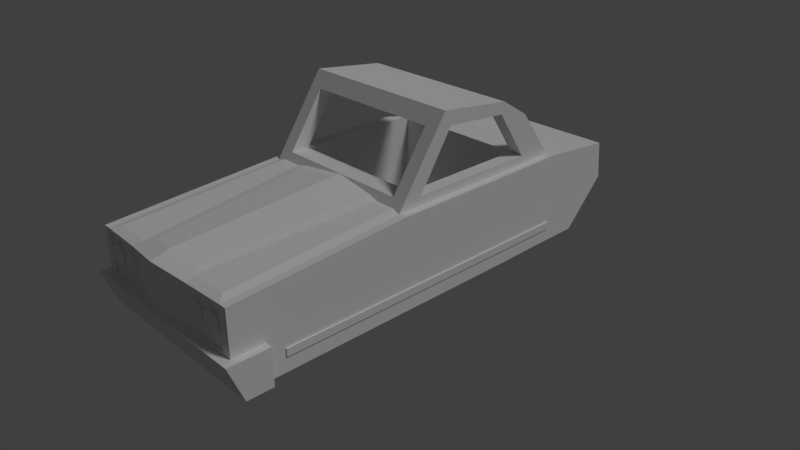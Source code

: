 # Source: impala.blend  (saved by Blender 2.78.0; exported with 4.5.12 LTS)
import bpy
from mathutils import Matrix  # noqa: F401  (used for matrix-valued properties, if any)

bpy.ops.wm.read_factory_settings(use_empty=True)
scene = bpy.context.scene
scene.name = 'Scene'

# ---- collections
col_collection_1 = bpy.data.collections.new('Collection 1'); scene.collection.children.link(col_collection_1)

# ---- materials (node trees are filled in below, after node groups)
mat_material = bpy.data.materials.new('Material')
mat_material.alpha_threshold = 0.0
mat_material.use_transparent_shadow = False
mat_material.roughness = 0.5
mat_material.line_color = (0.0, 0.0, 0.0, 1.0)
mat_red = bpy.data.materials.new('red')
mat_red.alpha_threshold = 0.0
mat_red.use_transparent_shadow = False
mat_red.diffuse_color = (0.8, 0.0007361, 0.0, 1.0)
mat_red.roughness = 0.5
mat_white = bpy.data.materials.new('white')
mat_white.alpha_threshold = 0.0
mat_white.use_transparent_shadow = False
mat_white.roughness = 0.5

# ---- material node trees

# ---- world
world_world = bpy.data.worlds.new('World'); scene.world = world_world
world_world.color = (0.05088, 0.05088, 0.05088)
world_world.use_sun_shadow = False
world_world.sun_shadow_jitter_overblur = 0.0
world_world.cycles.sampling_method = 'MANUAL'

# ---- cameras
cam_camera = bpy.data.cameras.new('Camera')
cam_camera.clip_end = 100.0
cam_camera.lens = 35.0
cam_camera.sensor_width = 32.0
cam_camera.sensor_height = 18.0
cam_camera.ortho_scale = 7.314
cam_camera.dof.focus_distance = 0.0
cam_camera.dof.aperture_fstop = 128.0

# ---- lights
light_lamp = bpy.data.lights.new('Lamp', 'SUN')
light_lamp.transmission_factor = 0.0
light_lamp.cutoff_distance = 30.0
light_lamp.angle = 0.1993
light_lamp.energy = 1.0
light_lamp.shadow_buffer_clip_start = 1.001
light_lamp.shadow_soft_size = 0.1
light_lamp.shadow_cascade_max_distance = 1000.0

# ---- meshes
me_model_0_002 = bpy.data.meshes.new('Model_0.002')
me_model_0_002.from_pydata([(1.117, -3.199, 0.6644), (1.117, -3.169, 0.9397), (1.117, -3.126, 0.6566), (1.117, -3.096, 0.9319), (0.5778, -3.199, 0.6644), (0.5778, -3.169, 0.9397), (0.5778, -3.126, 0.6566), (0.5778, -3.096, 0.9319), (-0.5778, -3.199, 0.6644), (-0.5778, -3.169, 0.9397), (-0.5778, -3.126, 0.6566), (-0.5778, -3.096, 0.9319), (-1.117, -3.199, 0.6644), (-1.117, -3.169, 0.9397), (-1.117, -3.126, 0.6566), (-1.117, -3.096, 0.9319)], [], [(0, 2, 3, 1), (2, 6, 7, 3), (6, 4, 5, 7), (4, 0, 1, 5), (2, 0, 4, 6), (7, 5, 1, 3), (8, 10, 11, 9), (10, 14, 15, 11), (14, 12, 13, 15), (12, 8, 9, 13), (10, 8, 12, 14), (15, 13, 9, 11)])
me_model_0_002.polygons.foreach_set('material_index', [1, 1, 1, 1, 1, 1, 1, 1, 1, 1, 1, 1])
_uv = me_model_0_002.uv_layers.new(name='UVMap')
_uv.uv.foreach_set('vector', [0.0, 0.0, 0.0, 0.0, 0.0, 0.0, 0.0, 0.0, 0.0, 0.0, 0.0, 0.0, 0.0, 0.0, 0.0, 0.0, 0.0, 0.0, 0.0, 0.0, 0.0, 0.0, 0.0, 0.0, 0.0, 0.0, 0.0, 0.0, 0.0, 0.0, 0.0, 0.0, 0.0, 0.0, 0.0, 0.0, 0.0, 0.0, 0.0, 0.0, 0.0, 0.0, 0.0, 0.0, 0.0, 0.0, 0.0, 0.0, 0.0, 0.0, 0.0, 0.0, 0.0, 0.0, 0.0, 0.0, 0.0, 0.0, 0.0, 0.0, 0.0, 0.0, 0.0, 0.0, 0.0, 0.0, 0.0, 0.0, 0.0, 0.0, 0.0, 0.0, 0.0, 0.0, 0.0, 0.0, 0.0, 0.0, 0.0, 0.0, 0.0, 0.0, 0.0, 0.0, 0.0, 0.0, 0.0, 0.0, 0.0, 0.0, 0.0, 0.0, 0.0, 0.0, 0.0, 0.0])
_uv.active_render = True
_uv = me_model_0_002.uv_layers.new(name='UVMap.001')
_uv.uv.foreach_set('vector', [0.0, 0.0, 0.0, 0.0, 0.0, 0.0, 0.0, 0.0, 0.0, 0.0, 0.0, 0.0, 0.0, 0.0, 0.0, 0.0, 0.0, 0.0, 0.0, 0.0, 0.0, 0.0, 0.0, 0.0, 0.0, 0.0, 0.0, 0.0, 0.0, 0.0, 0.0, 0.0, 0.0, 0.0, 0.0, 0.0, 0.0, 0.0, 0.0, 0.0, 0.0, 0.0, 0.0, 0.0, 0.0, 0.0, 0.0, 0.0, 0.0, 0.0, 0.0, 0.0, 0.0, 0.0, 0.0, 0.0, 0.0, 0.0, 0.0, 0.0, 0.0, 0.0, 0.0, 0.0, 0.0, 0.0, 0.0, 0.0, 0.0, 0.0, 0.0, 0.0, 0.0, 0.0, 0.0, 0.0, 0.0, 0.0, 0.0, 0.0, 0.0, 0.0, 0.0, 0.0, 0.0, 0.0, 0.0, 0.0, 0.0, 0.0, 0.0, 0.0, 0.0, 0.0, 0.0, 0.0])
me_model_0_002.materials.append(mat_material)
me_model_0_002.materials.append(mat_red)
me_model_0_002.use_remesh_preserve_volume = False
me_model_0_002.use_remesh_preserve_attributes = False
me_model_0_002.use_mirror_vertex_groups = False
me_model_0_002.update()
me_model_0_002.normals_split_custom_set([tuple(v) for v in zip(*[iter([1.0, 7.342e-07, 0.0, 1.0, 7.342e-07, 0.0, 1.0, 7.342e-07, 0.0, 1.0, 7.342e-07, 0.0, 4.404e-07, 0.9943, -0.1064, 4.404e-07, 0.9943, -0.1064, 4.404e-07, 0.9943, -0.1064, 4.404e-07, 0.9943, -0.1064, -1.0, 2.524e-07, 0.0, -1.0, 2.524e-07, 0.0, -1.0, 2.524e-07, 0.0, -1.0, 2.524e-07, 0.0, -4.403e-07, -0.9943, 0.1064, -4.403e-07, -0.9943, 0.1064, -4.403e-07, -0.9943, 0.1064, -4.403e-07, -0.9943, 0.1064, -9.429e-08, -0.1064, -0.9943, -9.429e-08, -0.1064, -0.9943, -9.429e-08, -0.1064, -0.9943, -9.429e-08, -0.1064, -0.9943, 0.0, 0.1064, 0.9943, 0.0, 0.1064, 0.9943, 0.0, 0.1064, 0.9943, 0.0, 0.1064, 0.9943, 1.0, 1.606e-07, 0.0, 1.0, 1.606e-07, 0.0, 1.0, 1.606e-07, 0.0, 1.0, 1.606e-07, 0.0, 2.372e-07, 0.9943, -0.1064, 2.372e-07, 0.9943, -0.1064, 2.372e-07, 0.9943, -0.1064, 2.372e-07, 0.9943, -0.1064, -1.0, 4.589e-08, 0.0, -1.0, 4.589e-08, 0.0, -1.0, 4.589e-08, 0.0, -1.0, 4.589e-08, 0.0, -4.403e-07, -0.9943, 0.1064, -4.403e-07, -0.9943, 0.1064, -4.403e-07, -0.9943, 0.1064, -4.403e-07, -0.9943, 0.1064, 0.0, -0.1064, -0.9943, 0.0, -0.1064, -0.9943, 0.0, -0.1064, -0.9943, 0.0, -0.1064, -0.9943, 0.0, 0.1064, 0.9943, 0.0, 0.1064, 0.9943, 0.0, 0.1064, 0.9943, 0.0, 0.1064, 0.9943])] * 3)])
me_model_0_001 = bpy.data.meshes.new('Model_0.001')
me_model_0_001.from_pydata([(-0.9325, 2.832, 0.8293), (-0.9325, 2.891, 0.8293), (-1.054, 2.832, 0.7593), (-1.054, 2.891, 0.7593), (-1.054, 2.832, 0.6192), (-1.054, 2.891, 0.6192), (-0.9325, 2.832, 0.5492), (-0.9325, 2.891, 0.5492), (-0.8113, 2.832, 0.6192), (-0.8113, 2.891, 0.6192), (-0.8113, 2.832, 0.7593), (-0.8113, 2.891, 0.7593), (-0.6546, 2.832, 0.8293), (-0.6546, 2.891, 0.8293), (-0.7759, 2.832, 0.7593), (-0.7759, 2.891, 0.7593), (-0.7759, 2.832, 0.6192), (-0.7759, 2.891, 0.6192), (-0.6546, 2.832, 0.5492), (-0.6546, 2.891, 0.5492), (-0.5334, 2.832, 0.6192), (-0.5334, 2.891, 0.6192), (-0.5334, 2.832, 0.7593), (-0.5334, 2.891, 0.7593), (0.6546, 2.832, 0.8293), (0.6546, 2.891, 0.8293), (0.5334, 2.832, 0.7593), (0.5334, 2.891, 0.7593), (0.5334, 2.832, 0.6192), (0.5334, 2.891, 0.6192), (0.6546, 2.832, 0.5492), (0.6546, 2.891, 0.5492), (0.7759, 2.832, 0.6192), (0.7759, 2.891, 0.6192), (0.7759, 2.832, 0.7593), (0.7759, 2.891, 0.7593), (0.9325, 2.832, 0.8293), (0.9325, 2.891, 0.8293), (0.8113, 2.832, 0.7593), (0.8113, 2.891, 0.7593), (0.8113, 2.832, 0.6192), (0.8113, 2.891, 0.6192), (0.9325, 2.832, 0.5492), (0.9325, 2.891, 0.5492), (1.054, 2.832, 0.6192), (1.054, 2.891, 0.6192), (1.054, 2.832, 0.7593), (1.054, 2.891, 0.7593)], [], [(0, 1, 3, 2), (2, 3, 5, 4), (4, 5, 7, 6), (6, 7, 9, 8), (3, 1, 11, 9, 7, 5), (8, 9, 11, 10), (10, 11, 1, 0), (0, 2, 4, 6, 8, 10), (12, 13, 15, 14), (14, 15, 17, 16), (16, 17, 19, 18), (18, 19, 21, 20), (15, 13, 23, 21, 19, 17), (20, 21, 23, 22), (22, 23, 13, 12), (12, 14, 16, 18, 20, 22), (24, 25, 27, 26), (26, 27, 29, 28), (28, 29, 31, 30), (30, 31, 33, 32), (27, 25, 35, 33, 31, 29), (32, 33, 35, 34), (34, 35, 25, 24), (24, 26, 28, 30, 32, 34), (36, 37, 39, 38), (38, 39, 41, 40), (40, 41, 43, 42), (42, 43, 45, 44), (39, 37, 47, 45, 43, 41), (44, 45, 47, 46), (46, 47, 37, 36), (36, 38, 40, 42, 44, 46)])
me_model_0_001.polygons.foreach_set('material_index', [1, 1, 1, 1, 1, 1, 1, 1, 1, 1, 1, 1, 1, 1, 1, 1, 1, 1, 1, 1, 1, 1, 1, 1, 1, 1, 1, 1, 1, 1, 1, 1])
_uv = me_model_0_001.uv_layers.new(name='UVMap')
_uv.uv.foreach_set('vector', [0.0, 0.0, 0.0, 0.0, 0.0, 0.0, 0.0, 0.0, 0.0, 0.0, 0.0, 0.0, 0.0, 0.0, 0.0, 0.0, 0.0, 0.0, 0.0, 0.0, 0.0, 0.0, 0.0, 0.0, 0.0, 0.0, 0.0, 0.0, 0.0, 0.0, 0.0, 0.0, 0.0, 0.0, 0.0, 0.0, 0.0, 0.0, 0.0, 0.0, 0.0, 0.0, 0.0, 0.0, 0.0, 0.0, 0.0, 0.0, 0.0, 0.0, 0.0, 0.0, 0.0, 0.0, 0.0, 0.0, 0.0, 0.0, 0.0, 0.0, 0.0, 0.0, 0.0, 0.0, 0.0, 0.0, 0.0, 0.0, 0.0, 0.0, 0.0, 0.0, 0.0, 0.0, 0.0, 0.0, 0.0, 0.0, 0.0, 0.0, 0.0, 0.0, 0.0, 0.0, 0.0, 0.0, 0.0, 0.0, 0.0, 0.0, 0.0, 0.0, 0.0, 0.0, 0.0, 0.0, 0.0, 0.0, 0.0, 0.0, 0.0, 0.0, 0.0, 0.0, 0.0, 0.0, 0.0, 0.0, 0.0, 0.0, 0.0, 0.0, 0.0, 0.0, 0.0, 0.0, 0.0, 0.0, 0.0, 0.0, 0.0, 0.0, 0.0, 0.0, 0.0, 0.0, 0.0, 0.0, 0.0, 0.0, 0.0, 0.0, 0.0, 0.0, 0.0, 0.0, 0.0, 0.0, 0.0, 0.0, 0.0, 0.0, 0.0, 0.0, 0.0, 0.0, 0.0, 0.0, 0.0, 0.0, 0.0, 0.0, 0.0, 0.0, 0.0, 0.0, 0.0, 0.0, 0.0, 0.0, 0.0, 0.0, 0.0, 0.0, 0.0, 0.0, 0.0, 0.0, 0.0, 0.0, 0.0, 0.0, 0.0, 0.0, 0.0, 0.0, 0.0, 0.0, 0.0, 0.0, 0.0, 0.0, 0.0, 0.0, 0.0, 0.0, 0.0, 0.0, 0.0, 0.0, 0.0, 0.0, 0.0, 0.0, 0.0, 0.0, 0.0, 0.0, 0.0, 0.0, 0.0, 0.0, 0.0, 0.0, 0.0, 0.0, 0.0, 0.0, 0.0, 0.0, 0.0, 0.0, 0.0, 0.0, 0.0, 0.0, 0.0, 0.0, 0.0, 0.0, 0.0, 0.0, 0.0, 0.0, 0.0, 0.0, 0.0, 0.0, 0.0, 0.0, 0.0, 0.0, 0.0, 0.0, 0.0, 0.0, 0.0, 0.0, 0.0, 0.0, 0.0, 0.0, 0.0, 0.0, 0.0, 0.0, 0.0, 0.0, 0.0, 0.0, 0.0, 0.0, 0.0, 0.0, 0.0, 0.0, 0.0, 0.0, 0.0, 0.0, 0.0, 0.0, 0.0, 0.0, 0.0, 0.0, 0.0, 0.0, 0.0, 0.0, 0.0, 0.0, 0.0, 0.0, 0.0, 0.0, 0.0, 0.0, 0.0, 0.0, 0.0, 0.0, 0.0, 0.0, 0.0, 0.0, 0.0, 0.0])
_uv.active_render = True
_uv = me_model_0_001.uv_layers.new(name='UVMap.001')
_uv.uv.foreach_set('vector', [0.0, 0.0, 0.0, 0.0, 0.0, 0.0, 0.0, 0.0, 0.0, 0.0, 0.0, 0.0, 0.0, 0.0, 0.0, 0.0, 0.0, 0.0, 0.0, 0.0, 0.0, 0.0, 0.0, 0.0, 0.0, 0.0, 0.0, 0.0, 0.0, 0.0, 0.0, 0.0, 0.0, 0.0, 0.0, 0.0, 0.0, 0.0, 0.0, 0.0, 0.0, 0.0, 0.0, 0.0, 0.0, 0.0, 0.0, 0.0, 0.0, 0.0, 0.0, 0.0, 0.0, 0.0, 0.0, 0.0, 0.0, 0.0, 0.0, 0.0, 0.0, 0.0, 0.0, 0.0, 0.0, 0.0, 0.0, 0.0, 0.0, 0.0, 0.0, 0.0, 0.0, 0.0, 0.0, 0.0, 0.0, 0.0, 0.0, 0.0, 0.0, 0.0, 0.0, 0.0, 0.0, 0.0, 0.0, 0.0, 0.0, 0.0, 0.0, 0.0, 0.0, 0.0, 0.0, 0.0, 0.0, 0.0, 0.0, 0.0, 0.0, 0.0, 0.0, 0.0, 0.0, 0.0, 0.0, 0.0, 0.0, 0.0, 0.0, 0.0, 0.0, 0.0, 0.0, 0.0, 0.0, 0.0, 0.0, 0.0, 0.0, 0.0, 0.0, 0.0, 0.0, 0.0, 0.0, 0.0, 0.0, 0.0, 0.0, 0.0, 0.0, 0.0, 0.0, 0.0, 0.0, 0.0, 0.0, 0.0, 0.0, 0.0, 0.0, 0.0, 0.0, 0.0, 0.0, 0.0, 0.0, 0.0, 0.0, 0.0, 0.0, 0.0, 0.0, 0.0, 0.0, 0.0, 0.0, 0.0, 0.0, 0.0, 0.0, 0.0, 0.0, 0.0, 0.0, 0.0, 0.0, 0.0, 0.0, 0.0, 0.0, 0.0, 0.0, 0.0, 0.0, 0.0, 0.0, 0.0, 0.0, 0.0, 0.0, 0.0, 0.0, 0.0, 0.0, 0.0, 0.0, 0.0, 0.0, 0.0, 0.0, 0.0, 0.0, 0.0, 0.0, 0.0, 0.0, 0.0, 0.0, 0.0, 0.0, 0.0, 0.0, 0.0, 0.0, 0.0, 0.0, 0.0, 0.0, 0.0, 0.0, 0.0, 0.0, 0.0, 0.0, 0.0, 0.0, 0.0, 0.0, 0.0, 0.0, 0.0, 0.0, 0.0, 0.0, 0.0, 0.0, 0.0, 0.0, 0.0, 0.0, 0.0, 0.0, 0.0, 0.0, 0.0, 0.0, 0.0, 0.0, 0.0, 0.0, 0.0, 0.0, 0.0, 0.0, 0.0, 0.0, 0.0, 0.0, 0.0, 0.0, 0.0, 0.0, 0.0, 0.0, 0.0, 0.0, 0.0, 0.0, 0.0, 0.0, 0.0, 0.0, 0.0, 0.0, 0.0, 0.0, 0.0, 0.0, 0.0, 0.0, 0.0, 0.0, 0.0, 0.0, 0.0, 0.0, 0.0, 0.0, 0.0, 0.0, 0.0, 0.0, 0.0, 0.0, 0.0])
me_model_0_001.materials.append(mat_material)
me_model_0_001.materials.append(mat_white)
me_model_0_001.use_remesh_preserve_volume = False
me_model_0_001.use_remesh_preserve_attributes = False
me_model_0_001.use_mirror_vertex_groups = False
me_model_0_001.update()
me_model_0_001.normals_split_custom_set([tuple(v) for v in zip(*[iter([-0.5, 0.0, 0.866, -0.5, 0.0, 0.866, -0.5, 0.0, 0.866, -0.5, 0.0, 0.866, -1.0, 0.0, 0.0, -1.0, 0.0, 0.0, -1.0, 0.0, 0.0, -1.0, 0.0, 0.0, -0.5, 0.0, -0.866, -0.5, 0.0, -0.866, -0.5, 0.0, -0.866, -0.5, 0.0, -0.866, 0.5, 0.0, -0.866, 0.5, 0.0, -0.866, 0.5, 0.0, -0.866, 0.5, 0.0, -0.866, 0.0, 1.0, 0.0, 0.0, 1.0, 0.0, 0.0, 1.0, 0.0, 0.0, 1.0, 0.0, 0.0, 1.0, 0.0, 0.0, 1.0, 0.0, 1.0, 0.0, 0.0, 1.0, 0.0, 0.0, 1.0, 0.0, 0.0, 1.0, 0.0, 0.0, 0.5, 0.0, 0.866, 0.5, 0.0, 0.866, 0.5, 0.0, 0.866, 0.5, 0.0, 0.866, 0.0, -1.0, 0.0, 0.0, -1.0, 0.0, 0.0, -1.0, 0.0, 0.0, -1.0, 0.0, 0.0, -1.0, 0.0, 0.0, -1.0, 0.0, -0.5, 0.0, 0.866, -0.5, 0.0, 0.866, -0.5, 0.0, 0.866, -0.5, 0.0, 0.866, -1.0, 1.819e-06, -2.128e-07, -1.0, 1.819e-06, -2.128e-07, -1.0, 1.819e-06, -2.128e-07, -1.0, 1.819e-06, -2.128e-07, -0.5, 0.0, -0.866, -0.5, 0.0, -0.866, -0.5, 0.0, -0.866, -0.5, 0.0, -0.866, 0.5, 0.0, -0.866, 0.5, 0.0, -0.866, 0.5, 0.0, -0.866, 0.5, 0.0, -0.866, 4.915e-07, 1.0, -1.17e-06, 4.915e-07, 1.0, -1.17e-06, 4.915e-07, 1.0, -1.17e-06, 4.915e-07, 1.0, -1.17e-06, 4.915e-07, 1.0, -1.17e-06, 4.915e-07, 1.0, -1.17e-06, 1.0, 0.0, 0.0, 1.0, 0.0, 0.0, 1.0, 0.0, 0.0, 1.0, 0.0, 0.0, 0.5, 0.0, 0.866, 0.5, 0.0, 0.866, 0.5, 0.0, 0.866, 0.5, 0.0, 0.866, 0.0, -1.0, 0.0, 0.0, -1.0, 0.0, 0.0, -1.0, 0.0, 0.0, -1.0, 0.0, 0.0, -1.0, 0.0, 0.0, -1.0, 0.0, -0.5, 0.0, 0.866, -0.5, 0.0, 0.866, -0.5, 0.0, 0.866, -0.5, 0.0, 0.866, -1.0, 0.0, 0.0, -1.0, 0.0, 0.0, -1.0, 0.0, 0.0, -1.0, 0.0, 0.0, -0.5, 0.0, -0.866, -0.5, 0.0, -0.866, -0.5, 0.0, -0.866, -0.5, 0.0, -0.866, 0.5, -6.434e-07, -0.866, 0.5, -6.434e-07, -0.866, 0.5, -6.434e-07, -0.866, 0.5, -6.434e-07, -0.866, 0.0, 1.0, 0.0, 0.0, 1.0, 0.0, 0.0, 1.0, 0.0, 0.0, 1.0, 0.0, 0.0, 1.0, 0.0, 0.0, 1.0, 0.0, 1.0, 0.0, 0.0, 1.0, 0.0, 0.0, 1.0, 0.0, 0.0, 1.0, 0.0, 0.0, 0.5, 0.0, 0.866, 0.5, 0.0, 0.866, 0.5, 0.0, 0.866, 0.5, 0.0, 0.866, 0.0, -1.0, 0.0, 0.0, -1.0, 0.0, 0.0, -1.0, 0.0, 0.0, -1.0, 0.0, 0.0, -1.0, 0.0, 0.0, -1.0, 0.0, -0.5, 0.0, 0.866, -0.5, 0.0, 0.866, -0.5, 0.0, 0.866, -0.5, 0.0, 0.866, -1.0, 0.0, 0.0, -1.0, 0.0, 0.0, -1.0, 0.0, 0.0, -1.0, 0.0, 0.0, -0.5, 0.0, -0.866, -0.5, 0.0, -0.866, -0.5, 0.0, -0.866, -0.5, 0.0, -0.866, 0.5, -3.916e-07, -0.866, 0.5, -3.916e-07, -0.866, 0.5, -3.916e-07, -0.866, 0.5, -3.916e-07, -0.866, 9.83e-07, 1.0, -5.85e-07, 9.83e-07, 1.0, -5.85e-07, 9.83e-07, 1.0, -5.85e-07, 9.83e-07, 1.0, -5.85e-07, 9.83e-07, 1.0, -5.85e-07, 9.83e-07, 1.0, -5.85e-07, 1.0, 0.0, 0.0, 1.0, 0.0, 0.0, 1.0, 0.0, 0.0, 1.0, 0.0, 0.0, 0.5, 0.0, 0.866, 0.5, 0.0, 0.866, 0.5, 0.0, 0.866, 0.5, 0.0, 0.866, -9.83e-07, -1.0, 0.0, -9.83e-07, -1.0, 0.0, -9.83e-07, -1.0, 0.0, -9.83e-07, -1.0, 0.0, -9.83e-07, -1.0, 0.0, -9.83e-07, -1.0, 0.0])] * 3)])
me_model_0 = bpy.data.meshes.new('Model_0')
me_model_0.from_pydata([(1.235, 2.218, 0.09385), (1.235, 2.218, 0.1933), (1.235, -2.088, 0.09385), (1.235, -2.088, 0.1933), (1.163, 2.218, 0.09385), (1.163, 2.218, 0.1933), (1.163, -2.088, 0.09385), (1.163, -2.088, 0.1933), (-1.163, 2.218, 0.09385), (-1.163, 2.218, 0.1933), (-1.163, -2.088, 0.09385), (-1.163, -2.088, 0.1933), (-1.235, 2.218, 0.09385), (-1.235, 2.218, 0.1933), (-1.235, -2.088, 0.09385), (-1.235, -2.088, 0.1933), (1.204, 2.8, -0.1254), (1.204, 2.993, 0.3631), (1.204, 2.45, -0.1254), (1.204, 2.45, 0.3631), (-1.204, 2.8, -0.1254), (-1.204, 2.993, 0.3631), (-1.204, 2.45, -0.1254), (-1.204, 2.45, 0.3631), (1.31, 2.45, -0.1254), (1.31, 2.8, -0.1254), (1.31, 2.993, 0.3631), (1.31, 2.45, 0.3631), (-1.31, 2.45, 0.3631), (-1.31, 2.45, -0.1254), (-1.31, 2.8, -0.1254), (-1.31, 2.993, 0.3631), (0.9349, 0.117, 0.1129), (0.9349, 0.1855, 1.244), (0.9349, -1.519, 0.1129), (0.9349, -1.588, 1.244), (-0.9349, 0.117, 0.1129), (-0.9349, 0.1855, 1.244), (-0.9349, -1.519, 0.1129), (-0.9349, -1.588, 1.244), (0.9349, -0.2753, 1.969), (0.9349, -1.149, 1.89), (-0.9349, -1.149, 1.89), (-0.9349, -0.2753, 1.969), (0.7863, -1.292, -0.06545), (0.7863, -2.949, -0.2274), (0.7863, -2.949, -0.02174), (0.5807, -1.292, -0.06545), (0.5807, -2.949, -0.2274), (0.5807, -2.949, -0.02174), (-1.117, -1.917, -0.09054), (-1.117, 0.5274, -0.1016), (1.117, 0.5274, -0.1016), (1.117, -1.917, -0.09054), (-1.117, -2.095, 1.133), (-1.117, 0.5274, 1.121), (1.117, 0.5274, 1.121), (1.117, -2.095, 1.133), (-1.117, 2.459, -0.1067), (1.117, 2.459, -0.1067), (-1.117, 2.876, 0.9561), (1.117, 2.876, 0.9561), (-1.117, -1.599, 1.787), (-1.117, -0.1801, 2.169), (1.117, -1.599, 1.787), (1.117, -0.1801, 2.169), (-1.117, -2.598, -0.09054), (1.117, -2.598, -0.09054), (-1.117, -3.134, 1.033), (1.117, -3.134, 1.033), (-1.117, -1.21, -0.1016), (1.117, -1.21, -0.1016), (-1.117, -1.21, 1.121), (1.117, -1.21, 1.121), (-1.117, -1.188, 2.043), (1.117, -1.188, 2.043), (-1.117, 2.876, 0.3446), (1.117, 2.876, 0.3446), (-1.117, -3.193, 0.521), (1.117, -3.193, 0.521), (-7.021e-07, -1.917, -0.09054), (1.718e-07, 0.5274, -0.1016), (-9.988e-07, -2.095, 1.133), (6.487e-07, 0.5274, 1.121), (1.671e-06, 2.566, -0.1067), (2.402e-06, 2.983, 1.018), (4.182e-07, -0.1801, 2.169), (-1.163e-06, -2.598, -0.09054), (-1.576e-06, -3.134, 1.033), (-3.872e-07, -1.188, 2.043), (-5.134e-07, -1.21, -0.1016), (-1.476e-06, -3.193, 0.521), (2.045e-06, 2.983, 0.3446), (0.5584, -1.917, -0.09054), (0.5584, 0.5274, -0.1016), (0.5584, -2.095, 1.133), (0.5584, 0.5274, 1.121), (0.5584, 2.48, -0.1067), (0.5585, 2.897, 0.9561), (0.5584, -0.1801, 2.169), (0.5584, -2.598, -0.09054), (0.5584, -3.134, 1.033), (0.5584, -1.21, -0.1016), (0.5584, -3.193, 0.521), (0.5584, 2.897, 0.3446), (0.5584, -1.188, 2.043), (-0.5584, -1.188, 2.043), (-0.5584, -1.917, -0.09054), (-0.5584, 0.5274, -0.1016), (-0.5584, -2.095, 1.133), (-0.5584, 0.5274, 1.121), (-0.5584, 2.48, -0.1067), (-0.5584, 2.897, 0.9561), (-0.5584, -0.1801, 2.169), (-0.5584, -2.598, -0.09054), (-0.5584, -3.134, 1.033), (-0.5584, -1.21, -0.1016), (-0.5584, -3.193, 0.521), (-0.5584, 2.897, 0.3446), (-1.215, -1.21, -0.1016), (-1.215, 0.5274, -0.1016), (-1.215, -1.917, 0.521), (-1.215, -2.095, 1.133), (-1.215, 0.5274, 0.5099), (-1.215, 0.5274, 1.121), (1.215, -1.21, -0.1016), (1.215, -1.917, -0.09054), (1.215, 0.5274, 0.5099), (1.215, 0.5274, 1.121), (1.215, -1.917, 0.521), (1.215, -2.095, 1.133), (-1.215, -1.21, 1.121), (1.215, -1.21, 1.121), (-1.215, 2.876, 0.3446), (-1.215, 2.876, 0.9561), (1.215, 2.876, 0.3446), (1.215, 2.876, 0.9561), (-1.215, 2.459, -0.1067), (1.215, 2.459, -0.1067), (1.215, 0.5274, -0.1016), (-1.215, -3.193, 0.521), (-1.215, -3.134, 1.033), (1.215, -3.193, 0.521), (1.215, -3.134, 1.033), (1.215, -2.598, -0.09054), (-1.215, -2.598, -0.09054), (-1.215, -1.917, -0.09054), (1.215, -1.21, 0.5099), (-1.215, -1.21, 0.5099), (0.7257, 0.566, 1.153), (1.005, 0.566, 1.153), (0.5026, 2.779, 0.9879), (1.005, 2.76, 0.9879), (-1.005, 2.76, 0.9879), (-1.005, 0.566, 1.153), (-0.7257, 0.566, 1.153), (-0.5026, 2.779, 0.9879), (2.315e-06, 2.856, 1.049), (-0.5805, 0.566, 1.184), (8.091e-07, 0.566, 1.245), (-0.4021, 2.672, 1.019), (2.194e-06, 2.749, 1.08), (0.5805, 0.566, 1.184), (0.4021, 2.672, 1.019), (0.5584, 0.3766, 1.121), (1.117, 0.3766, 1.121), (-0.5584, 0.3766, 1.121), (5.996e-07, 0.3766, 1.121), (6.364e-07, 0.4152, 1.153), (-1.117, 0.3766, 1.121), (0.7257, 0.4152, 1.153), (1.005, 0.4152, 1.153), (-0.7257, 0.4152, 1.153), (-1.005, 0.4152, 1.153), (-0.5805, 0.4152, 1.184), (7.6e-07, 0.4152, 1.245), (0.5805, 0.4152, 1.184), (1.215, 2.876, 0.3446), (1.117, 2.876, 0.3446), (-1.117, 2.876, 0.3446), (-1.117, 2.876, 0.9561), (1.117, 2.876, 0.9561), (0.5585, 2.897, 0.9561), (-1.215, 2.876, 0.3446), (-1.215, 2.876, 0.9561), (1.215, 2.876, 0.9561), (0.5584, 2.897, 0.3446), (-0.5584, 2.897, 0.9561), (2.402e-06, 2.983, 1.018), (-0.5584, 2.897, 0.3446), (2.045e-06, 2.983, 0.3446), (1.094, 2.878, 0.3919), (1.005, 2.878, 0.3919), (-1.005, 2.878, 0.3919), (-1.005, 2.878, 0.9101), (1.005, 2.878, 0.9101), (0.5026, 2.897, 0.9101), (-1.094, 2.878, 0.3919), (-1.094, 2.878, 0.9101), (1.094, 2.878, 0.9101), (0.5026, 2.897, 0.3919), (-0.5026, 2.897, 0.9101), (2.382e-06, 2.974, 0.9622), (-0.5026, 2.897, 0.3919), (2.06e-06, 2.974, 0.3919), (1.094, 2.854, 0.3919), (1.005, 2.854, 0.3919), (-1.005, 2.854, 0.3919), (-1.005, 2.854, 0.9101), (1.005, 2.854, 0.9101), (0.5026, 2.873, 0.9101), (-1.094, 2.854, 0.3919), (-1.094, 2.854, 0.9101), (1.094, 2.854, 0.9101), (0.5026, 2.873, 0.3919), (-0.5026, 2.873, 0.9101), (2.369e-06, 2.95, 0.9622), (-0.5026, 2.873, 0.3919), (2.047e-06, 2.95, 0.3919), (-0.9349, 0.4397, 1.251), (1.117, -0.2753, 1.969), (0.9349, 0.4397, 1.251), (0.5584, 0.4397, 1.251), (-0.5584, 0.4397, 1.251), (6.201e-07, 0.4397, 1.251), (-1.117, 0.1855, 1.244), (-1.117, -0.2753, 1.969), (-0.9349, -0.04941, 1.976), (0.9349, -0.04941, 1.976), (0.5584, -0.04941, 1.976), (4.607e-07, -0.04941, 1.976), (-0.5584, -0.04941, 1.976), (1.117, 0.1855, 1.244), (-1.117, -1.149, 1.89), (0.5807, -1.519, 0.1129), (0.7863, -1.519, 0.1129), (0.5807, -1.292, 0.1129), (1.117, -1.149, 1.89), (-1.117, -1.588, 1.244), (-1.117, -1.207, 1.244), (0.7863, -1.292, 0.1129), (1.117, -1.588, 1.244), (0.5807, -1.52, 0.1179), (0.7863, -1.52, 0.1179), (1.117, -1.193, 1.824), (1.117, -1.207, 1.244), (-1.117, -1.193, 1.824), (0.9349, -1.434, 1.89), (0.5584, -1.434, 1.89), (-6.813e-07, -1.434, 1.89), (-0.5584, -1.434, 1.89), (-0.9349, -1.434, 1.89), (0.9349, -2.011, 1.244), (0.9349, -1.599, 1.787), (-0.9349, -2.011, 1.244), (-0.5584, -2.011, 1.244), (-0.9349, -1.599, 1.787), (-9.782e-07, -2.011, 1.244), (0.5584, -2.011, 1.244)], [], [(0, 1, 3, 2), (2, 3, 7, 6), (6, 7, 5, 4), (4, 5, 1, 0), (2, 6, 4, 0), (7, 3, 1, 5), (8, 9, 11, 10), (10, 11, 15, 14), (14, 15, 13, 12), (12, 13, 9, 8), (10, 14, 12, 8), (15, 11, 9, 13), (19, 18, 24, 27), (18, 19, 23, 22), (20, 22, 29, 30), (20, 21, 17, 16), (18, 22, 20, 16), (23, 19, 17, 21), (25, 26, 27, 24), (29, 28, 31, 30), (16, 17, 26, 25), (23, 21, 31, 28), (22, 23, 28, 29), (17, 19, 27, 26), (18, 16, 25, 24), (21, 20, 30, 31), (32, 34, 35, 33), (34, 235, 243, 242, 234, 38, 39, 35), (38, 36, 37, 39), (36, 32, 33, 37), (34, 32, 36, 38, 234, 236, 240, 235), (37, 225, 239, 238, 39), (42, 43, 40, 41), (41, 237, 244, 241, 35), (37, 219, 227, 43), (35, 252, 253, 247, 41), (43, 226, 225, 37), (35, 241, 245, 232, 33), (33, 232, 220, 40), (39, 238, 246, 233, 42), (42, 233, 226, 43), (40, 220, 237, 41), (43, 227, 231, 230, 229, 228, 40), (33, 221, 222, 224, 223, 219, 37), (40, 228, 221, 33), (41, 247, 248, 249, 250, 251, 42), (39, 254, 255, 257, 258, 252, 35), (42, 251, 256, 254, 39), (44, 240, 235, 243, 46, 45), (45, 46, 49, 48), (48, 49, 242, 234, 236, 47), (47, 236, 240, 44), (45, 48, 47, 44), (49, 46, 243, 242), (102, 94, 52, 71), (110, 55, 63, 113, 231, 227, 219, 223), (69, 79, 142, 143), (108, 51, 58, 111), (76, 58, 137, 133), (93, 53, 67, 100), (104, 92, 190, 186), (61, 98, 151, 152), (51, 70, 119, 120), (71, 52, 139, 125), (105, 75, 65, 99), (72, 54, 62, 74, 246, 238, 239), (73, 56, 65, 75, 244, 237, 220, 232, 245), (95, 57, 64, 253, 252, 258), (103, 100, 67, 79), (78, 68, 141, 140), (109, 54, 68, 115), (60, 112, 187, 180), (57, 73, 245, 241, 244, 75, 64), (55, 72, 239, 225, 226, 233, 246, 74, 63), (70, 50, 146, 119), (61, 136, 185, 181), (93, 102, 71, 53), (57, 69, 143, 130), (53, 71, 125, 126), (68, 54, 122, 141), (55, 60, 134, 124), (101, 103, 79, 69), (73, 57, 130, 132), (50, 66, 145, 146), (97, 104, 77, 59), (61, 56, 128, 136), (79, 67, 144, 142), (111, 118, 92, 84), (115, 117, 91, 88), (107, 116, 90, 80), (95, 82, 88, 101), (117, 114, 87, 91), (109, 82, 257, 255), (106, 89, 86, 113), (56, 61, 152, 150), (118, 76, 179, 189), (107, 80, 87, 114), (94, 81, 84, 97), (96, 83, 224, 222), (116, 108, 81, 90), (56, 96, 222, 221, 228, 229, 99, 65), (52, 94, 97, 59), (57, 95, 101, 69), (84, 92, 104, 97), (88, 91, 103, 101), (80, 90, 102, 93), (91, 87, 100, 103), (82, 95, 258, 257), (89, 105, 99, 86), (112, 60, 153, 156), (76, 133, 183, 179), (80, 93, 100, 87), (90, 81, 94, 102), (70, 51, 108, 116), (50, 107, 114, 66), (98, 61, 181, 182), (149, 162, 176, 170), (74, 106, 113, 63), (54, 109, 255, 254, 256, 62), (78, 66, 114, 117), (62, 256, 251, 250, 106, 74), (50, 70, 116, 107), (68, 78, 117, 115), (58, 76, 118, 111), (82, 109, 115, 88), (81, 108, 111, 84), (83, 110, 223, 224), (148, 131, 124, 123), (147, 132, 130, 129), (127, 139, 138, 135), (123, 124, 134, 133), (121, 146, 145, 140), (129, 130, 143, 142), (127, 128, 132, 147), (121, 122, 131, 148), (146, 121, 148, 119), (139, 127, 147, 125), (126, 129, 142, 144), (122, 121, 140, 141), (120, 123, 133, 137), (128, 127, 135, 136), (125, 147, 129, 126), (119, 148, 123, 120), (72, 55, 124, 131), (54, 72, 131, 122), (59, 77, 135, 138), (58, 51, 120, 137), (56, 73, 132, 128), (66, 78, 140, 145), (52, 59, 138, 139), (67, 53, 126, 144), (149, 150, 152, 151), (162, 159, 175, 176), (151, 157, 161, 163), (154, 155, 156, 153), (85, 112, 156, 157), (60, 55, 154, 153), (158, 155, 172, 174), (98, 85, 157, 151), (56, 150, 171, 165), (83, 96, 164, 167), (158, 159, 161, 160), (159, 162, 163, 161), (149, 151, 163, 162), (154, 55, 169, 173), (157, 156, 160, 161), (156, 155, 158, 160), (167, 164, 170, 168), (172, 168, 175, 174), (169, 166, 172, 173), (166, 167, 168, 172), (164, 165, 171, 170), (168, 170, 176, 175), (55, 110, 166, 169), (159, 158, 174, 175), (155, 154, 173, 172), (150, 149, 170, 171), (110, 83, 167, 166), (96, 56, 165, 164), (184, 180, 194, 198), (186, 190, 204, 200), (179, 183, 197, 193), (188, 182, 196, 202), (185, 177, 191, 199), (182, 181, 195, 196), (133, 134, 184, 183), (85, 98, 182, 188), (134, 60, 180, 184), (136, 135, 177, 185), (77, 104, 186, 178), (135, 77, 178, 177), (112, 85, 188, 187), (92, 118, 189, 190), (191, 192, 206, 205), (192, 200, 214, 206), (194, 201, 215, 208), (195, 199, 213, 209), (198, 194, 208, 212), (200, 204, 218, 214), (181, 185, 199, 195), (180, 187, 201, 194), (178, 186, 200, 192), (177, 178, 192, 191), (189, 179, 193, 203), (187, 188, 202, 201), (190, 189, 203, 204), (183, 184, 198, 197), (214, 210, 209, 206), (206, 209, 213, 205), (208, 207, 211, 212), (217, 215, 216, 218), (218, 216, 210, 214), (207, 208, 215, 217), (203, 193, 207, 217), (201, 202, 216, 215), (204, 203, 217, 218), (197, 198, 212, 211), (196, 195, 209, 210), (199, 191, 205, 213), (202, 196, 210, 216), (193, 197, 211, 207), (250, 249, 89, 106), (249, 248, 105, 89), (230, 231, 113, 86), (229, 230, 86, 99), (248, 247, 253, 64, 75, 105), (243, 235, 240, 236, 234, 242)])
_uv = me_model_0.uv_layers.new(name='UVMap')
_uv.uv.foreach_set('vector', [0.8004, 0.7631, 0.8445, 0.7631, 0.8445, 0.8073, 0.8004, 0.8073, 0.8004, 0.7631, 0.8445, 0.7631, 0.8445, 0.8073, 0.8004, 0.8073, 0.8004, 0.7631, 0.8445, 0.7631, 0.8445, 0.8073, 0.8004, 0.8073, 0.8004, 0.7631, 0.8445, 0.7631, 0.8445, 0.8073, 0.8004, 0.8073, 0.8004, 0.7631, 0.8445, 0.7631, 0.8445, 0.8073, 0.8004, 0.8073, 0.8004, 0.7631, 0.8445, 0.7631, 0.8445, 0.8073, 0.8004, 0.8073, 0.8004, 0.7631, 0.8445, 0.7631, 0.8445, 0.8073, 0.8004, 0.8073, 0.8004, 0.7631, 0.8445, 0.7631, 0.8445, 0.8073, 0.8004, 0.8073, 0.8004, 0.7631, 0.8445, 0.7631, 0.8445, 0.8073, 0.8004, 0.8073, 0.8004, 0.7631, 0.8445, 0.7631, 0.8445, 0.8073, 0.8004, 0.8073, 0.8004, 0.7631, 0.8445, 0.7631, 0.8445, 0.8073, 0.8004, 0.8073, 0.8004, 0.7631, 0.8445, 0.7631, 0.8445, 0.8073, 0.8004, 0.8073, 0.7689, 0.7813, 0.8016, 0.7813, 0.8016, 0.814, 0.7689, 0.814, 0.7689, 0.7813, 0.8016, 0.7813, 0.8016, 0.814, 0.7689, 0.814, 0.7689, 0.7813, 0.8016, 0.7813, 0.8016, 0.814, 0.7689, 0.814, 0.7689, 0.7813, 0.8016, 0.7813, 0.8016, 0.814, 0.7689, 0.814, 0.7689, 0.7813, 0.8016, 0.7813, 0.8016, 0.814, 0.7689, 0.814, 0.7689, 0.7813, 0.8016, 0.7813, 0.8016, 0.814, 0.7689, 0.814, 0.7689, 0.7813, 0.8016, 0.7813, 0.8016, 0.814, 0.7689, 0.814, 0.7689, 0.7813, 0.8016, 0.7813, 0.8016, 0.814, 0.7689, 0.814, 0.7689, 0.7813, 0.8016, 0.7813, 0.8016, 0.814, 0.7689, 0.814, 0.7689, 0.7813, 0.8016, 0.7813, 0.8016, 0.814, 0.7689, 0.814, 0.7689, 0.7813, 0.8016, 0.7813, 0.8016, 0.814, 0.7689, 0.814, 0.7689, 0.7813, 0.8016, 0.7813, 0.8016, 0.814, 0.7689, 0.814, 0.7689, 0.7813, 0.8016, 0.7813, 0.8016, 0.814, 0.7689, 0.814, 0.7689, 0.7813, 0.8016, 0.7813, 0.8016, 0.814, 0.7689, 0.814, 0.7322, 0.2423, 0.7322, 0.2864, 0.7763, 0.2864, 0.7763, 0.2423, 0.7322, 0.2423, 0.7322, 0.2458, 0.7324, 0.2458, 0.7324, 0.2507, 0.7322, 0.2507, 0.7322, 0.2864, 0.7763, 0.2864, 0.7763, 0.2423, 0.7322, 0.2423, 0.7322, 0.2864, 0.7763, 0.2864, 0.7763, 0.2423, 0.7322, 0.2423, 0.7322, 0.2864, 0.7763, 0.2864, 0.7763, 0.2423, 0.7322, 0.2423, 0.7322, 0.2864, 0.7763, 0.2864, 0.7763, 0.2423, 0.7405, 0.2423, 0.7405, 0.2484, 0.7357, 0.2484, 0.7357, 0.2423, 0.7322, 0.2423, 0.7322, 0.2517, 0.7668, 0.2517, 0.7763, 0.2517, 0.7763, 0.2423, 0.7322, 0.2423, 0.7322, 0.2864, 0.7763, 0.2864, 0.7763, 0.2423, 0.7322, 0.2423, 0.7322, 0.2517, 0.7366, 0.2517, 0.7763, 0.2517, 0.7763, 0.2423, 0.7322, 0.2423, 0.7322, 0.2559, 0.7763, 0.2544, 0.7763, 0.2423, 0.7322, 0.2423, 0.7322, 0.2548, 0.7693, 0.2536, 0.7763, 0.2508, 0.7763, 0.2423, 0.7322, 0.2423, 0.7322, 0.2517, 0.7763, 0.2517, 0.7763, 0.2423, 0.7322, 0.2423, 0.7322, 0.2517, 0.7416, 0.2517, 0.7763, 0.2517, 0.7763, 0.2423, 0.7322, 0.2423, 0.7322, 0.2517, 0.7763, 0.2517, 0.7763, 0.2423, 0.7322, 0.2423, 0.7322, 0.2517, 0.7718, 0.2517, 0.7763, 0.2517, 0.7763, 0.2423, 0.7322, 0.2423, 0.7322, 0.2517, 0.7763, 0.2517, 0.7763, 0.2423, 0.7322, 0.2423, 0.7322, 0.2517, 0.7763, 0.2517, 0.7763, 0.2423, 0.7322, 0.2423, 0.7322, 0.2544, 0.741, 0.2544, 0.7542, 0.2544, 0.7674, 0.2544, 0.7763, 0.2544, 0.7763, 0.2423, 0.7322, 0.2423, 0.7322, 0.2559, 0.741, 0.2559, 0.7542, 0.2559, 0.7674, 0.2559, 0.7763, 0.2559, 0.7763, 0.2423, 0.7322, 0.2423, 0.7322, 0.2544, 0.7763, 0.2559, 0.7763, 0.2423, 0.7322, 0.2423, 0.7322, 0.2508, 0.741, 0.2508, 0.7542, 0.2508, 0.7674, 0.2508, 0.7763, 0.2508, 0.7763, 0.2423, 0.7322, 0.2423, 0.7322, 0.2548, 0.741, 0.2548, 0.7542, 0.2548, 0.7674, 0.2548, 0.7763, 0.2548, 0.7763, 0.2423, 0.7322, 0.2423, 0.7322, 0.2508, 0.7392, 0.2536, 0.7763, 0.2548, 0.7763, 0.2423, 0.7522, 0.2065, 0.7988, 0.2065, 0.8046, 0.2139, 0.8059, 0.2139, 0.8059, 0.2602, 0.7522, 0.2602, 0.7522, 0.2065, 0.8059, 0.2065, 0.8059, 0.2602, 0.7522, 0.2602, 0.7522, 0.2065, 0.8059, 0.2065, 0.8059, 0.2529, 0.8046, 0.2529, 0.7988, 0.2602, 0.7522, 0.2602, 0.7522, 0.2065, 0.7988, 0.2065, 0.7988, 0.2602, 0.7522, 0.2602, 0.7522, 0.2065, 0.8059, 0.2065, 0.8059, 0.2602, 0.7522, 0.2602, 0.7522, 0.2065, 0.8059, 0.2065, 0.8059, 0.2529, 0.7522, 0.2529, 0.25, 0.7767, 0.25, 0.7448, 0.2397, 0.7448, 0.2397, 0.7767, 0.2705, 0.7448, 0.2808, 0.7448, 0.2808, 0.7578, 0.2705, 0.7578, 0.2705, 0.7554, 0.2774, 0.7554, 0.2774, 0.7464, 0.2705, 0.7464, 0.2397, 0.8121, 0.2397, 0.8132, 0.2379, 0.8132, 0.2379, 0.8121, 0.2705, 0.7448, 0.2808, 0.7448, 0.2808, 0.7093, 0.2705, 0.7089, 0.2808, 0.7016, 0.2808, 0.7093, 0.2826, 0.7093, 0.2826, 0.7016, 0.25, 0.7897, 0.2397, 0.7897, 0.2397, 0.8022, 0.25, 0.8022, 0.25, 0.7012, 0.2602, 0.6996, 0.2602, 0.6996, 0.25, 0.7012, 0.2397, 0.7016, 0.25, 0.7012, 0.251, 0.7034, 0.2418, 0.7037, 0.2808, 0.7448, 0.2808, 0.7767, 0.2826, 0.7767, 0.2826, 0.7448, 0.2397, 0.7767, 0.2397, 0.7448, 0.2379, 0.7448, 0.2379, 0.7767, 0.25, 0.7763, 0.2397, 0.7763, 0.2397, 0.7578, 0.25, 0.7578, 0.2808, 0.7767, 0.2808, 0.793, 0.2808, 0.7839, 0.2808, 0.7763, 0.2808, 0.7764, 0.2808, 0.7837, 0.2808, 0.7767, 0.2397, 0.7767, 0.2397, 0.7448, 0.2397, 0.7578, 0.2397, 0.7763, 0.2397, 0.7764, 0.2397, 0.7756, 0.2397, 0.7595, 0.2397, 0.7511, 0.2397, 0.7767, 0.25, 0.793, 0.2397, 0.793, 0.2397, 0.7839, 0.2431, 0.7839, 0.2431, 0.7914, 0.25, 0.7914, 0.25, 0.8132, 0.25, 0.8022, 0.2397, 0.8022, 0.2397, 0.8132, 0.2808, 0.8132, 0.2808, 0.8121, 0.2826, 0.8121, 0.2826, 0.8132, 0.2705, 0.793, 0.2808, 0.793, 0.2808, 0.8121, 0.2705, 0.8121, 0.2808, 0.7016, 0.2705, 0.7012, 0.2705, 0.7012, 0.2808, 0.7016, 0.2397, 0.793, 0.2397, 0.7767, 0.2397, 0.7767, 0.2397, 0.7837, 0.2397, 0.7764, 0.2397, 0.7763, 0.2397, 0.7839, 0.2808, 0.7448, 0.2808, 0.7767, 0.2808, 0.7767, 0.2808, 0.7511, 0.2808, 0.7595, 0.2808, 0.7756, 0.2808, 0.7764, 0.2808, 0.7763, 0.2808, 0.7578, 0.2808, 0.7767, 0.2808, 0.7897, 0.2826, 0.7897, 0.2826, 0.7767, 0.2397, 0.7016, 0.2379, 0.7016, 0.2379, 0.7016, 0.2397, 0.7016, 0.25, 0.7897, 0.25, 0.7767, 0.2397, 0.7767, 0.2397, 0.7897, 0.2397, 0.793, 0.2397, 0.8121, 0.2379, 0.8121, 0.2379, 0.793, 0.2397, 0.7897, 0.2397, 0.7767, 0.2379, 0.7767, 0.2379, 0.7897, 0.2808, 0.8121, 0.2808, 0.793, 0.2826, 0.793, 0.2826, 0.8121, 0.2808, 0.7448, 0.2808, 0.7016, 0.2826, 0.7016, 0.2826, 0.7448, 0.25, 0.8121, 0.25, 0.8132, 0.2397, 0.8132, 0.2397, 0.8121, 0.2397, 0.7767, 0.2397, 0.793, 0.2379, 0.793, 0.2379, 0.7767, 0.2808, 0.7897, 0.2808, 0.8022, 0.2826, 0.8022, 0.2826, 0.7897, 0.25, 0.7089, 0.25, 0.7012, 0.2397, 0.7016, 0.2397, 0.7093, 0.2397, 0.7016, 0.2397, 0.7448, 0.2379, 0.7448, 0.2379, 0.7016, 0.2397, 0.8132, 0.2397, 0.8022, 0.2379, 0.8022, 0.2379, 0.8132, 0.2705, 0.7089, 0.2705, 0.7012, 0.2602, 0.6996, 0.2602, 0.7073, 0.2705, 0.8121, 0.2705, 0.8132, 0.2602, 0.8132, 0.2602, 0.8121, 0.2705, 0.7897, 0.2705, 0.7767, 0.2602, 0.7767, 0.2602, 0.7897, 0.25, 0.793, 0.2602, 0.793, 0.2602, 0.8121, 0.25, 0.8121, 0.2705, 0.8132, 0.2705, 0.8022, 0.2602, 0.8022, 0.2602, 0.8132, 0.2705, 0.793, 0.2602, 0.793, 0.2602, 0.7914, 0.2705, 0.7914, 0.2705, 0.7763, 0.2602, 0.7763, 0.2602, 0.7578, 0.2705, 0.7578, 0.2397, 0.7448, 0.2397, 0.7016, 0.2418, 0.7037, 0.2418, 0.7441, 0.2705, 0.7012, 0.2808, 0.7016, 0.2808, 0.7016, 0.2705, 0.7012, 0.2705, 0.7897, 0.2602, 0.7897, 0.2602, 0.8022, 0.2705, 0.8022, 0.25, 0.7448, 0.2602, 0.7448, 0.2602, 0.7073, 0.25, 0.7089, 0.25, 0.7448, 0.2602, 0.7448, 0.2602, 0.7464, 0.25, 0.7464, 0.2705, 0.7767, 0.2705, 0.7448, 0.2602, 0.7448, 0.2602, 0.7767, 0.2397, 0.7448, 0.25, 0.7448, 0.25, 0.7464, 0.2431, 0.7464, 0.2431, 0.7554, 0.25, 0.7554, 0.25, 0.7578, 0.2397, 0.7578, 0.2397, 0.7448, 0.25, 0.7448, 0.25, 0.7089, 0.2397, 0.7093, 0.2397, 0.793, 0.25, 0.793, 0.25, 0.8121, 0.2397, 0.8121, 0.2602, 0.7073, 0.2602, 0.6996, 0.25, 0.7012, 0.25, 0.7089, 0.2602, 0.8121, 0.2602, 0.8132, 0.25, 0.8132, 0.25, 0.8121, 0.2602, 0.7897, 0.2602, 0.7767, 0.25, 0.7767, 0.25, 0.7897, 0.2602, 0.8132, 0.2602, 0.8022, 0.25, 0.8022, 0.25, 0.8132, 0.2602, 0.793, 0.25, 0.793, 0.25, 0.7914, 0.2602, 0.7914, 0.2602, 0.7763, 0.25, 0.7763, 0.25, 0.7578, 0.2602, 0.7578, 0.2705, 0.7012, 0.2808, 0.7016, 0.2787, 0.7037, 0.2695, 0.7034, 0.2808, 0.7016, 0.2826, 0.7016, 0.2826, 0.7016, 0.2808, 0.7016, 0.2602, 0.7897, 0.25, 0.7897, 0.25, 0.8022, 0.2602, 0.8022, 0.2602, 0.7767, 0.2602, 0.7448, 0.25, 0.7448, 0.25, 0.7767, 0.2808, 0.7767, 0.2808, 0.7448, 0.2705, 0.7448, 0.2705, 0.7767, 0.2808, 0.7897, 0.2705, 0.7897, 0.2705, 0.8022, 0.2808, 0.8022, 0.25, 0.7012, 0.2397, 0.7016, 0.2397, 0.7016, 0.25, 0.7012, 0.2469, 0.7441, 0.2496, 0.7441, 0.2496, 0.7468, 0.2469, 0.7468, 0.2808, 0.7763, 0.2705, 0.7763, 0.2705, 0.7578, 0.2808, 0.7578, 0.2808, 0.793, 0.2705, 0.793, 0.2705, 0.7914, 0.2774, 0.7914, 0.2774, 0.7839, 0.2808, 0.7839, 0.2808, 0.8132, 0.2808, 0.8022, 0.2705, 0.8022, 0.2705, 0.8132, 0.2808, 0.7839, 0.2774, 0.7839, 0.2774, 0.7808, 0.2705, 0.7808, 0.2705, 0.7763, 0.2808, 0.7763, 0.2808, 0.7897, 0.2808, 0.7767, 0.2705, 0.7767, 0.2705, 0.7897, 0.2808, 0.8121, 0.2808, 0.8132, 0.2705, 0.8132, 0.2705, 0.8121, 0.2808, 0.7093, 0.2808, 0.7016, 0.2705, 0.7012, 0.2705, 0.7089, 0.2602, 0.793, 0.2705, 0.793, 0.2705, 0.8121, 0.2602, 0.8121, 0.2602, 0.7448, 0.2705, 0.7448, 0.2705, 0.7089, 0.2602, 0.7073, 0.2602, 0.7448, 0.2705, 0.7448, 0.2705, 0.7464, 0.2602, 0.7464, 0.2826, 0.7767, 0.2826, 0.7767, 0.2826, 0.7448, 0.2826, 0.7448, 0.2379, 0.7767, 0.2379, 0.7767, 0.2379, 0.793, 0.2379, 0.7897, 0.2379, 0.7448, 0.2379, 0.7448, 0.2379, 0.7093, 0.2379, 0.7016, 0.2826, 0.7448, 0.2826, 0.7448, 0.2826, 0.7016, 0.2826, 0.7016, 0.2826, 0.7897, 0.2826, 0.7897, 0.2826, 0.8022, 0.2826, 0.8132, 0.2379, 0.7897, 0.2379, 0.793, 0.2379, 0.8121, 0.2379, 0.8132, 0.2379, 0.7448, 0.2379, 0.7448, 0.2379, 0.7767, 0.2379, 0.7767, 0.2826, 0.7897, 0.2826, 0.793, 0.2826, 0.7767, 0.2826, 0.7767, 0.2826, 0.7897, 0.2826, 0.7897, 0.2826, 0.7767, 0.2826, 0.7767, 0.2379, 0.7448, 0.2379, 0.7448, 0.2379, 0.7767, 0.2379, 0.7767, 0.2379, 0.7897, 0.2379, 0.7897, 0.2379, 0.8132, 0.2379, 0.8022, 0.2826, 0.793, 0.2826, 0.7897, 0.2826, 0.8132, 0.2826, 0.8121, 0.2826, 0.7448, 0.2826, 0.7448, 0.2826, 0.7016, 0.2826, 0.7093, 0.2379, 0.7448, 0.2379, 0.7448, 0.2379, 0.7016, 0.2379, 0.7016, 0.2379, 0.7767, 0.2379, 0.7767, 0.2379, 0.7897, 0.2379, 0.7897, 0.2826, 0.7767, 0.2826, 0.7767, 0.2826, 0.7448, 0.2826, 0.7448, 0.2808, 0.7767, 0.2808, 0.7448, 0.2826, 0.7448, 0.2826, 0.7767, 0.2808, 0.793, 0.2808, 0.7767, 0.2826, 0.7767, 0.2826, 0.793, 0.2397, 0.7093, 0.2397, 0.7016, 0.2379, 0.7016, 0.2379, 0.7093, 0.2808, 0.7093, 0.2808, 0.7448, 0.2826, 0.7448, 0.2826, 0.7093, 0.2397, 0.7448, 0.2397, 0.7767, 0.2379, 0.7767, 0.2379, 0.7448, 0.2808, 0.8022, 0.2808, 0.8132, 0.2826, 0.8132, 0.2826, 0.8022, 0.2397, 0.7448, 0.2397, 0.7093, 0.2379, 0.7093, 0.2379, 0.7448, 0.2397, 0.8022, 0.2397, 0.7897, 0.2379, 0.7897, 0.2379, 0.8022, 0.2469, 0.7441, 0.2418, 0.7441, 0.2418, 0.7037, 0.251, 0.7034, 0.2496, 0.7441, 0.2602, 0.7441, 0.2602, 0.7468, 0.2496, 0.7468, 0.251, 0.7034, 0.2602, 0.702, 0.2602, 0.7039, 0.2529, 0.7053, 0.2787, 0.7441, 0.2736, 0.7441, 0.2695, 0.7034, 0.2787, 0.7037, 0.2602, 0.6996, 0.2705, 0.7012, 0.2695, 0.7034, 0.2602, 0.702, 0.2808, 0.7016, 0.2808, 0.7448, 0.2787, 0.7441, 0.2787, 0.7037, 0.2709, 0.7441, 0.2736, 0.7441, 0.2736, 0.7468, 0.2709, 0.7468, 0.25, 0.7012, 0.2602, 0.6996, 0.2602, 0.702, 0.251, 0.7034, 0.2397, 0.7448, 0.2418, 0.7441, 0.2418, 0.7468, 0.2397, 0.7475, 0.2602, 0.7448, 0.25, 0.7448, 0.25, 0.7475, 0.2602, 0.7475, 0.2709, 0.7441, 0.2602, 0.7441, 0.2602, 0.7039, 0.2676, 0.7053, 0.2602, 0.7441, 0.2496, 0.7441, 0.2529, 0.7053, 0.2602, 0.7039, 0.2469, 0.7441, 0.251, 0.7034, 0.2529, 0.7053, 0.2496, 0.7441, 0.2787, 0.7441, 0.2808, 0.7448, 0.2808, 0.7475, 0.2787, 0.7468, 0.2602, 0.702, 0.2695, 0.7034, 0.2676, 0.7053, 0.2602, 0.7039, 0.2695, 0.7034, 0.2736, 0.7441, 0.2709, 0.7441, 0.2676, 0.7053, 0.2602, 0.7475, 0.25, 0.7475, 0.2469, 0.7468, 0.2602, 0.7468, 0.2736, 0.7468, 0.2602, 0.7468, 0.2602, 0.7468, 0.2709, 0.7468, 0.2808, 0.7475, 0.2705, 0.7475, 0.2736, 0.7468, 0.2787, 0.7468, 0.2705, 0.7475, 0.2602, 0.7475, 0.2602, 0.7468, 0.2736, 0.7468, 0.25, 0.7475, 0.2397, 0.7475, 0.2418, 0.7468, 0.2469, 0.7468, 0.2602, 0.7468, 0.2469, 0.7468, 0.2496, 0.7468, 0.2602, 0.7468, 0.2808, 0.7448, 0.2705, 0.7448, 0.2705, 0.7475, 0.2808, 0.7475, 0.2602, 0.7441, 0.2709, 0.7441, 0.2709, 0.7468, 0.2602, 0.7468, 0.2736, 0.7441, 0.2787, 0.7441, 0.2787, 0.7468, 0.2736, 0.7468, 0.2418, 0.7441, 0.2469, 0.7441, 0.2469, 0.7468, 0.2418, 0.7468, 0.2705, 0.7448, 0.2602, 0.7448, 0.2602, 0.7475, 0.2705, 0.7475, 0.25, 0.7448, 0.2397, 0.7448, 0.2397, 0.7475, 0.25, 0.7475, 0.8283, 0.7512, 0.8264, 0.7512, 0.8244, 0.7512, 0.826, 0.7512, 0.7956, 0.7508, 0.8059, 0.7492, 0.8059, 0.7494, 0.7967, 0.7508, 0.8264, 0.7512, 0.8283, 0.7512, 0.826, 0.7512, 0.8244, 0.7512, 0.8059, 0.7492, 0.7956, 0.7508, 0.7967, 0.7508, 0.8059, 0.7494, 0.7836, 0.7512, 0.7836, 0.7512, 0.7858, 0.7512, 0.7858, 0.7512, 0.7956, 0.7508, 0.7854, 0.7512, 0.7874, 0.7512, 0.7967, 0.7508, 0.2826, 0.7016, 0.2826, 0.7016, 0.2826, 0.7016, 0.2826, 0.7016, 0.2602, 0.6996, 0.25, 0.7012, 0.25, 0.7012, 0.2602, 0.6996, 0.2826, 0.7016, 0.2808, 0.7016, 0.2808, 0.7016, 0.2826, 0.7016, 0.2379, 0.7016, 0.2379, 0.7016, 0.2379, 0.7016, 0.2379, 0.7016, 0.2397, 0.7016, 0.25, 0.7012, 0.25, 0.7012, 0.2397, 0.7016, 0.2379, 0.7016, 0.2397, 0.7016, 0.2397, 0.7016, 0.2379, 0.7016, 0.2705, 0.7012, 0.2602, 0.6996, 0.2602, 0.6996, 0.2705, 0.7012, 0.2602, 0.6996, 0.2705, 0.7012, 0.2705, 0.7012, 0.2602, 0.6996, 0.7858, 0.7512, 0.7874, 0.7512, 0.7874, 0.7516, 0.7858, 0.7516, 0.7874, 0.7512, 0.7967, 0.7508, 0.7967, 0.7513, 0.7874, 0.7516, 0.8244, 0.7512, 0.8152, 0.7508, 0.8152, 0.7513, 0.8244, 0.7516, 0.7874, 0.7512, 0.7858, 0.7512, 0.7858, 0.7516, 0.7874, 0.7516, 0.826, 0.7512, 0.8244, 0.7512, 0.8244, 0.7516, 0.826, 0.7516, 0.7967, 0.7508, 0.8059, 0.7494, 0.8059, 0.7498, 0.7967, 0.7513, 0.7854, 0.7512, 0.7836, 0.7512, 0.7858, 0.7512, 0.7874, 0.7512, 0.8264, 0.7512, 0.8162, 0.7508, 0.8152, 0.7508, 0.8244, 0.7512, 0.7854, 0.7512, 0.7956, 0.7508, 0.7967, 0.7508, 0.7874, 0.7512, 0.7836, 0.7512, 0.7854, 0.7512, 0.7874, 0.7512, 0.7858, 0.7512, 0.8162, 0.7508, 0.8264, 0.7512, 0.8244, 0.7512, 0.8152, 0.7508, 0.8162, 0.7508, 0.8059, 0.7492, 0.8059, 0.7494, 0.8152, 0.7508, 0.8059, 0.7492, 0.8162, 0.7508, 0.8152, 0.7508, 0.8059, 0.7494, 0.8283, 0.7512, 0.8283, 0.7512, 0.826, 0.7512, 0.826, 0.7512, 0.2696, 0.2304, 0.2696, 0.2304, 0.2604, 0.2307, 0.2604, 0.2307, 0.2604, 0.2307, 0.2604, 0.2307, 0.2587, 0.2307, 0.2587, 0.2307, 0.2973, 0.2307, 0.2973, 0.2307, 0.299, 0.2307, 0.299, 0.2307, 0.2881, 0.2304, 0.2881, 0.2304, 0.2788, 0.229, 0.2788, 0.229, 0.2788, 0.229, 0.2788, 0.229, 0.2696, 0.2304, 0.2696, 0.2304, 0.2973, 0.2307, 0.2973, 0.2307, 0.2881, 0.2304, 0.2881, 0.2304, 0.8152, 0.7508, 0.8244, 0.7512, 0.8244, 0.7516, 0.8152, 0.7513, 0.8152, 0.7508, 0.8059, 0.7494, 0.8059, 0.7498, 0.8152, 0.7513, 0.8059, 0.7494, 0.8152, 0.7508, 0.8152, 0.7513, 0.8059, 0.7498, 0.826, 0.7512, 0.826, 0.7512, 0.826, 0.7516, 0.826, 0.7516, 0.7967, 0.7508, 0.7874, 0.7512, 0.7874, 0.7516, 0.7967, 0.7513, 0.7858, 0.7512, 0.7858, 0.7512, 0.7858, 0.7516, 0.7858, 0.7516, 0.8059, 0.7494, 0.7967, 0.7508, 0.7967, 0.7513, 0.8059, 0.7498, 0.8244, 0.7512, 0.826, 0.7512, 0.826, 0.7516, 0.8244, 0.7516, 0.2705, 0.7808, 0.2602, 0.7808, 0.2602, 0.7763, 0.2705, 0.7763, 0.2602, 0.7808, 0.25, 0.7808, 0.25, 0.7763, 0.2602, 0.7763, 0.2602, 0.7554, 0.2705, 0.7554, 0.2705, 0.7578, 0.2602, 0.7578, 0.25, 0.7554, 0.2602, 0.7554, 0.2602, 0.7578, 0.25, 0.7578, 0.25, 0.7808, 0.2431, 0.7808, 0.2431, 0.7839, 0.2397, 0.7839, 0.2397, 0.7763, 0.25, 0.7763, 0.7689, 0.2232, 0.7689, 0.2232, 0.7689, 0.2232, 0.7689, 0.2232, 0.7689, 0.2232, 0.7689, 0.2232])
_uv.active_render = True
_uv = me_model_0.uv_layers.new(name='UVMap.001')
_uv.uv.foreach_set('vector', [0.0, 0.0, 0.0, 0.0, 0.0, 0.0, 0.0, 0.0, 0.0, 0.0, 0.0, 0.0, 0.0, 0.0, 0.0, 0.0, 0.0, 0.0, 0.0, 0.0, 0.0, 0.0, 0.0, 0.0, 0.0, 0.0, 0.0, 0.0, 0.0, 0.0, 0.0, 0.0, 0.0, 0.0, 0.0, 0.0, 0.0, 0.0, 0.0, 0.0, 0.0, 0.0, 0.0, 0.0, 0.0, 0.0, 0.0, 0.0, 0.0, 0.0, 0.0, 0.0, 0.0, 0.0, 0.0, 0.0, 0.0, 0.0, 0.0, 0.0, 0.0, 0.0, 0.0, 0.0, 0.0, 0.0, 0.0, 0.0, 0.0, 0.0, 0.0, 0.0, 0.0, 0.0, 0.0, 0.0, 0.0, 0.0, 0.0, 0.0, 0.0, 0.0, 0.0, 0.0, 0.0, 0.0, 0.0, 0.0, 0.0, 0.0, 0.0, 0.0, 0.0, 0.0, 0.0, 0.0, 0.0, 0.0, 0.0, 0.0, 0.0, 0.0, 0.0, 0.0, 0.0, 0.0, 0.0, 0.0, 0.0, 0.0, 0.0, 0.0, 0.0, 0.0, 0.0, 0.0, 0.0, 0.0, 0.0, 0.0, 0.0, 0.0, 0.0, 0.0, 0.0, 0.0, 0.0, 0.0, 0.0, 0.0, 0.0, 0.0, 0.0, 0.0, 0.0, 0.0, 0.0, 0.0, 0.0, 0.0, 0.0, 0.0, 0.0, 0.0, 0.0, 0.0, 0.0, 0.0, 0.0, 0.0, 0.0, 0.0, 0.0, 0.0, 0.0, 0.0, 0.0, 0.0, 0.0, 0.0, 0.0, 0.0, 0.0, 0.0, 0.0, 0.0, 0.0, 0.0, 0.0, 0.0, 0.0, 0.0, 0.0, 0.0, 0.0, 0.0, 0.0, 0.0, 0.0, 0.0, 0.0, 0.0, 0.0, 0.0, 0.0, 0.0, 0.0, 0.0, 0.0, 0.0, 0.0, 0.0, 0.0, 0.0, 0.0, 0.0, 0.0, 0.0, 0.0, 0.0, 0.0, 0.0, 0.0, 0.0, 0.0, 0.0, 0.0, 0.0, 0.0, 0.0, 0.0, 0.0, 0.0, 0.0, 0.0, 0.0, 0.0, 0.0, 0.0, 0.0, 0.0, 0.0, 0.0, 0.0, 0.0, 0.0, 0.0, 0.0, 0.0, 0.0, 0.0, 0.0, 0.0, 0.0, 0.0, 0.0, 0.0, 0.0, 0.0, 0.0, 0.0, 0.0, 0.0, 0.0, 0.0, 0.0, 0.0, 0.0, 0.0, 0.0, 0.0, 0.0, 0.0, 0.0, 0.0, 0.0, 0.0, 0.0, 0.0, 0.0, 0.0, 0.0, 0.0, 0.0, 0.0, 0.0, 0.0, 0.0, 0.0, 0.0, 0.0, 0.0, 0.0, 0.0, 0.0, 0.0, 0.0, 0.0, 0.0, 0.0, 0.0, 0.0, 0.0, 0.0, 0.0, 0.0, 0.0, 0.0, 0.0, 0.0, 0.0, 0.0, 0.0, 0.0, 0.0, 0.0, 0.0, 0.0, 0.0, 0.0, 0.0, 0.0, 0.0, 0.0, 0.0, 0.0, 0.0, 0.0, 0.0, 0.0, 0.0, 0.0, 0.0, 0.0, 0.0, 0.0, 0.0, 0.0, 0.0, 0.0, 0.0, 0.0, 0.0, 0.0, 0.0, 0.0, 0.0, 0.0, 0.0, 0.0, 0.0, 0.0, 0.0, 0.0, 0.0, 0.0, 0.0, 0.0, 0.0, 0.0, 0.0, 0.0, 0.0, 0.0, 0.0, 0.0, 0.0, 0.0, 0.0, 0.0, 0.0, 0.0, 0.0, 0.0, 0.0, 0.0, 0.0, 0.0, 0.0, 0.0, 0.0, 0.0, 0.0, 0.0, 0.0, 0.0, 0.0, 0.0, 0.0, 0.0, 0.0, 0.0, 0.0, 0.0, 0.0, 0.0, 0.0, 0.0, 0.0, 0.0, 0.0, 0.0, 0.0, 0.0, 0.0, 0.0, 0.0, 0.0, 0.0, 0.0, 0.0, 0.0, 0.0, 0.0, 0.0, 0.0, 0.0, 0.0, 0.0, 0.0, 0.0, 0.0, 0.0, 0.0, 0.0, 0.0, 0.0, 0.0, 0.0, 0.0, 0.0, 0.0, 0.0, 0.0, 0.0, 0.0, 0.0, 0.0, 0.0, 0.0, 0.0, 0.0, 0.0, 0.0, 0.0, 0.0, 0.0, 0.0, 0.0, 0.0, 0.0, 0.0, 0.0, 0.0, 0.0, 0.0, 0.0, 0.0, 0.0, 0.0, 0.0, 0.0, 0.0, 0.0, 0.0, 0.0, 0.0, 0.0, 0.0, 0.0, 0.0, 0.0, 0.0, 0.0, 0.0, 0.0, 0.0, 0.0, 0.0, 0.0, 0.0, 0.0, 0.0, 0.0, 0.0, 0.0, 0.0, 0.0, 0.0, 0.0, 0.0, 0.0, 0.0, 0.0, 0.0, 0.0, 0.0, 0.0, 0.0, 0.0, 0.0, 0.0, 0.0, 0.0, 0.0, 0.0, 0.0, 0.0, 0.0, 0.0, 0.0, 0.0, 0.0, 0.0, 0.0, 0.0, 0.0, 0.0, 0.0, 0.0, 0.0, 0.0, 0.0, 0.0, 0.0, 0.0, 0.0, 0.0, 0.0, 0.0, 0.0, 0.0, 0.0, 0.0, 0.0, 0.0, 0.0, 0.0, 0.0, 0.0, 0.0, 0.0, 0.0, 0.0, 0.0, 0.0, 0.0, 0.0, 0.0, 0.0, 0.0, 0.0, 0.0, 0.0, 0.0, 0.0, 0.0, 0.0, 0.0, 0.0, 0.0, 0.0, 0.0, 0.0, 0.0, 0.0, 0.0, 0.0, 0.0, 0.0, 0.0, 0.0, 0.0, 0.0, 0.0, 0.0, 0.0, 0.0, 0.0, 0.0, 0.0, 0.0, 0.0, 0.0, 0.0, 0.0, 0.0, 0.0, 0.0, 0.0, 0.0, 0.0, 0.0, 0.0, 0.0, 0.0, 0.0, 0.0, 0.0, 0.0, 0.0, 0.0, 0.0, 0.0, 0.0, 0.0, 0.0, 0.0, 0.0, 0.0, 0.0, 0.0, 0.0, 0.0, 0.0, 0.0, 0.0, 0.0, 0.0, 0.0, 0.0, 0.0, 0.0, 0.0, 0.0, 0.0, 0.0, 0.0, 0.0, 0.0, 0.0, 0.0, 0.0, 0.0, 0.0, 0.0, 0.0, 0.0, 0.0, 0.0, 0.0, 0.0, 0.0, 0.0, 0.0, 0.0, 0.0, 0.0, 0.0, 0.0, 0.0, 0.0, 0.0, 0.0, 0.0, 0.0, 0.0, 0.0, 0.0, 0.0, 0.0, 0.0, 0.0, 0.0, 0.0, 0.0, 0.0, 0.0, 0.0, 0.0, 0.0, 0.0, 0.0, 0.0, 0.0, 0.0, 0.0, 0.0, 0.0, 0.0, 0.0, 0.0, 0.0, 0.0, 0.0, 0.0, 0.0, 0.0, 0.0, 0.0, 0.0, 0.0, 0.0, 0.0, 0.0, 0.0, 0.0, 0.0, 0.0, 0.0, 0.0, 0.0, 0.0, 0.0, 0.0, 0.0, 0.0, 0.0, 0.0, 0.0, 0.0, 0.0, 0.0, 0.0, 0.0, 0.0, 0.0, 0.0, 0.0, 0.0, 0.0, 0.0, 0.0, 0.0, 0.0, 0.0, 0.0, 0.0, 0.0, 0.0, 0.0, 0.0, 0.0, 0.0, 0.0, 0.0, 0.0, 0.0, 0.0, 0.0, 0.0, 0.0, 0.0, 0.0, 0.0, 0.0, 0.0, 0.0, 0.0, 0.0, 0.0, 0.0, 0.0, 0.0, 0.0, 0.0, 0.0, 0.0, 0.0, 0.0, 0.0, 0.0, 0.0, 0.0, 0.0, 0.0, 0.0, 0.0, 0.0, 0.0, 0.0, 0.0, 0.0, 0.0, 0.0, 0.0, 0.0, 0.0, 0.0, 0.0, 0.0, 0.0, 0.0, 0.0, 0.0, 0.0, 0.0, 0.0, 0.0, 0.0, 0.0, 0.0, 0.0, 0.0, 0.0, 0.0, 0.0, 0.0, 0.0, 0.0, 0.0, 0.0, 0.0, 0.0, 0.0, 0.0, 0.0, 0.0, 0.0, 0.0, 0.0, 0.0, 0.0, 0.0, 0.0, 0.0, 0.0, 0.0, 0.0, 0.0, 0.0, 0.0, 0.0, 0.0, 0.0, 0.0, 0.0, 0.0, 0.0, 0.0, 0.0, 0.0, 0.0, 0.0, 0.0, 0.0, 0.0, 0.0, 0.0, 0.0, 0.0, 0.0, 0.0, 0.0, 0.0, 0.0, 0.0, 0.0, 0.0, 0.0, 0.0, 0.0, 0.0, 0.0, 0.0, 0.0, 0.0, 0.0, 0.0, 0.0, 0.0, 0.0, 0.0, 0.0, 0.0, 0.0, 0.0, 0.0, 0.0, 0.0, 0.0, 0.0, 0.0, 0.0, 0.0, 0.0, 0.0, 0.0, 0.0, 0.0, 0.0, 0.0, 0.0, 0.0, 0.0, 0.0, 0.0, 0.0, 0.0, 0.0, 0.0, 0.0, 0.0, 0.0, 0.0, 0.0, 0.0, 0.0, 0.0, 0.0, 0.0, 0.0, 0.0, 0.0, 0.0, 0.0, 0.0, 0.0, 0.0, 0.0, 0.0, 0.0, 0.0, 0.0, 0.0, 0.0, 0.0, 0.0, 0.0, 0.0, 0.0, 0.0, 0.0, 0.0, 0.0, 0.0, 0.0, 0.0, 0.0, 0.0, 0.0, 0.0, 0.0, 0.0, 0.0, 0.0, 0.0, 0.0, 0.0, 0.0, 0.0, 0.0, 0.0, 0.0, 0.0, 0.0, 0.0, 0.0, 0.0, 0.0, 0.0, 0.0, 0.0, 0.0, 0.0, 0.0, 0.0, 0.0, 0.0, 0.0, 0.0, 0.0, 0.0, 0.0, 0.0, 0.0, 0.0, 0.0, 0.0, 0.0, 0.0, 0.0, 0.0, 0.0, 0.0, 0.0, 0.0, 0.0, 0.0, 0.0, 0.0, 0.0, 0.0, 0.0, 0.0, 0.0, 0.0, 0.0, 0.0, 0.0, 0.0, 0.0, 0.0, 0.0, 0.0, 0.0, 0.0, 0.0, 0.0, 0.0, 0.0, 0.0, 0.0, 0.0, 0.0, 0.0, 0.0, 0.0, 0.0, 0.0, 0.0, 0.0, 0.0, 0.0, 0.0, 0.0, 0.0, 0.0, 0.0, 0.0, 0.0, 0.0, 0.0, 0.0, 0.0, 0.0, 0.0, 0.0, 0.0, 0.0, 0.0, 0.0, 0.0, 0.0, 0.0, 0.0, 0.0, 0.0, 0.0, 0.0, 0.0, 0.0, 0.0, 0.0, 0.0, 0.0, 0.0, 0.0, 0.0, 0.0, 0.0, 0.0, 0.0, 0.0, 0.0, 0.0, 0.0, 0.0, 0.0, 0.0, 0.0, 0.0, 0.0, 0.0, 0.0, 0.0, 0.0, 0.0, 0.0, 0.0, 0.0, 0.0, 0.0, 0.0, 0.0, 0.0, 0.0, 0.0, 0.0, 0.0, 0.0, 0.0, 0.0, 0.0, 0.0, 0.0, 0.0, 0.0, 0.0, 0.0, 0.0, 0.0, 0.0, 0.0, 0.0, 0.0, 0.0, 0.0, 0.0, 0.0, 0.0, 0.0, 0.0, 0.0, 0.0, 0.0, 0.0, 0.0, 0.0, 0.0, 0.0, 0.0, 0.0, 0.0, 0.0, 0.0, 0.0, 0.0, 0.0, 0.0, 0.0, 0.0, 0.0, 0.0, 0.0, 0.0, 0.0, 0.0, 0.0, 0.0, 0.0, 0.0, 0.0, 0.0, 0.0, 0.0, 0.0, 0.0, 0.0, 0.0, 0.0, 0.0, 0.0, 0.0, 0.0, 0.0, 0.0, 0.0, 0.0, 0.0, 0.0, 0.0, 0.0, 0.0, 0.0, 0.0, 0.0, 0.0, 0.0, 0.0, 0.0, 0.0, 0.0, 0.0, 0.0, 0.0, 0.0, 0.0, 0.0, 0.0, 0.0, 0.0, 0.0, 0.0, 0.0, 0.0, 0.0, 0.0, 0.0, 0.0, 0.0, 0.0, 0.0, 0.0, 0.0, 0.0, 0.0, 0.0, 0.0, 0.0, 0.0, 0.0, 0.0, 0.0, 0.0, 0.0, 0.0, 0.0, 0.0, 0.0, 0.0, 0.0, 0.0, 0.0, 0.0, 0.0, 0.0, 0.0, 0.0, 0.0, 0.0, 0.0, 0.0, 0.0, 0.0, 0.0, 0.0, 0.0, 0.0, 0.0, 0.0, 0.0, 0.0, 0.0, 0.0, 0.0, 0.0, 0.0, 0.0, 0.0, 0.0, 0.0, 0.0, 0.0, 0.0, 0.0, 0.0, 0.0, 0.0, 0.0, 0.0, 0.0, 0.0, 0.0, 0.0, 0.0, 0.0, 0.0, 0.0, 0.0, 0.0, 0.0, 0.0, 0.0, 0.0, 0.0, 0.0, 0.0, 0.0, 0.0, 0.0, 0.0, 0.0, 0.0, 0.0, 0.0, 0.0, 0.0, 0.0, 0.0, 0.0, 0.0, 0.0, 0.0, 0.0, 0.0, 0.0, 0.0, 0.0, 0.0, 0.0, 0.0, 0.0, 0.0, 0.0, 0.0, 0.0, 0.0, 0.0, 0.0, 0.0, 0.0, 0.0, 0.0, 0.0, 0.0, 0.0, 0.0, 0.0, 0.0, 0.0, 0.0, 0.0, 0.0, 0.0, 0.0, 0.0, 0.0, 0.0, 0.0, 0.0, 0.0, 0.0, 0.0, 0.0, 0.0, 0.0, 0.0, 0.0, 0.0, 0.0, 0.0, 0.0, 0.0, 0.0, 0.0, 0.0, 0.0, 0.0, 0.0, 0.0, 0.0, 0.0, 0.0, 0.0, 0.0, 0.0, 0.0, 0.0, 0.0, 0.0, 0.0, 0.0, 0.0, 0.0, 0.0, 0.0, 0.0, 0.0, 0.0, 0.0, 0.0, 0.0, 0.0, 0.0, 0.0, 0.0, 0.0, 0.0, 0.0, 0.0, 0.0, 0.0, 0.0, 0.0, 0.0, 0.0, 0.0, 0.0, 0.0, 0.0, 0.0, 0.0, 0.0, 0.0, 0.0, 0.0, 0.0, 0.0, 0.0, 0.0, 0.0, 0.0, 0.0, 0.0, 0.0, 0.0, 0.0, 0.0, 0.0, 0.0, 0.0, 0.0, 0.0, 0.0, 0.0, 0.0, 0.0, 0.0, 0.0, 0.0, 0.0, 0.0, 0.0, 0.0, 0.0, 0.0, 0.0, 0.0, 0.0, 0.0, 0.0, 0.0, 0.0, 0.0, 0.0, 0.0, 0.0, 0.0, 0.0, 0.0, 0.0, 0.0, 0.0, 0.0, 0.0, 0.0, 0.0, 0.0, 0.0, 0.0, 0.0, 0.0, 0.0, 0.0, 0.0, 0.0, 0.0, 0.0, 0.0, 0.0, 0.0, 0.0, 0.0, 0.0, 0.0, 0.0, 0.0, 0.0, 0.0, 0.0, 0.0, 0.0, 0.0, 0.0, 0.0, 0.0, 0.0, 0.0, 0.0, 0.0, 0.0, 0.0, 0.0, 0.0, 0.0, 0.0, 0.0, 0.0, 0.0, 0.0, 0.0, 0.0, 0.0, 0.0, 0.0, 0.0, 0.0, 0.0, 0.0, 0.0, 0.0, 0.0, 0.0, 0.0, 0.0, 0.0, 0.0, 0.0, 0.0, 0.0, 0.0, 0.0, 0.0, 0.0, 0.0, 0.0, 0.0, 0.0, 0.0, 0.0, 0.0, 0.0, 0.0, 0.0, 0.0, 0.0, 0.0, 0.0, 0.0, 0.0, 0.0, 0.0, 0.0, 0.0, 0.0, 0.0, 0.0, 0.0, 0.0, 0.0, 0.0, 0.0, 0.0, 0.0, 0.0, 0.0, 0.0, 0.0, 0.0, 0.0, 0.0, 0.0, 0.0, 0.0, 0.0, 0.0, 0.0, 0.0, 0.0, 0.0, 0.0, 0.0, 0.0, 0.0, 0.0, 0.0, 0.0, 0.0, 0.0, 0.0, 0.0, 0.0, 0.0, 0.0, 0.0, 0.0, 0.0, 0.0, 0.0, 0.0, 0.0, 0.0, 0.0, 0.0, 0.0, 0.0, 0.0, 0.0, 0.0, 0.0, 0.0, 0.0, 0.0, 0.0, 0.0, 0.0, 0.0, 0.0, 0.0, 0.0, 0.0, 0.0, 0.0, 0.0, 0.0, 0.0, 0.0, 0.0, 0.0, 0.0, 0.0, 0.0, 0.0, 0.0, 0.0, 0.0, 0.0, 0.0, 0.0, 0.0, 0.0, 0.0, 0.0, 0.0, 0.0, 0.0, 0.0, 0.0, 0.0, 0.0, 0.0, 0.0, 0.0, 0.0, 0.0, 0.0, 0.0, 0.0, 0.0, 0.0, 0.0, 0.0, 0.0, 0.0, 0.0, 0.0, 0.0, 0.0, 0.0, 0.0, 0.0, 0.0, 0.0, 0.0, 0.0, 0.0, 0.0, 0.0, 0.0, 0.0, 0.0, 0.0, 0.0, 0.0, 0.0, 0.0, 0.0, 0.0, 0.0, 0.0, 0.0, 0.0, 0.0, 0.0, 0.0, 0.0, 0.0, 0.0, 0.0, 0.0, 0.0, 0.0, 0.0, 0.0, 0.0, 0.0, 0.0, 0.0, 0.0, 0.0, 0.0, 0.0, 0.0, 0.0, 0.0, 0.0, 0.0, 0.0, 0.0, 0.0, 0.0, 0.0, 0.0, 0.0, 0.0, 0.0, 0.0, 0.0, 0.0, 0.0, 0.0, 0.0, 0.0, 0.0, 0.0, 0.0, 0.0, 0.0, 0.0, 0.0, 0.0, 0.0, 0.0, 0.0, 0.0, 0.0, 0.0, 0.0, 0.0, 0.0, 0.0, 0.0, 0.0, 0.0, 0.0, 0.0, 0.0, 0.0, 0.0, 0.0, 0.0, 0.0, 0.0, 0.0, 0.0, 0.0, 0.0, 0.0, 0.0, 0.0, 0.0, 0.0, 0.0, 0.0, 0.0, 0.0, 0.0, 0.0, 0.0, 0.0, 0.0, 0.0, 0.0, 0.0, 0.0, 0.0, 0.0, 0.0, 0.0, 0.0, 0.0, 0.0, 0.0, 0.0, 0.0, 0.0, 0.0, 0.0, 0.0, 0.0, 0.0, 0.0, 0.0, 0.0, 0.0, 0.0, 0.0, 0.0, 0.0, 0.0, 0.0, 0.0, 0.0, 0.0, 0.0, 0.0, 0.0, 0.0, 0.0, 0.0, 0.0, 0.0, 0.0, 0.0, 0.0, 0.0, 0.0, 0.0, 0.0, 0.0, 0.0, 0.0, 0.0, 0.0, 0.0, 0.0, 0.0, 0.0, 0.0, 0.0, 0.0, 0.0, 0.0, 0.0, 0.0, 0.0, 0.0, 0.0, 0.0, 0.0, 0.0, 0.0, 0.0, 0.0, 0.0, 0.0, 0.0, 0.0, 0.0, 0.0, 0.0, 0.0, 0.0, 0.0, 0.0, 0.0, 0.0, 0.0, 0.0, 0.0, 0.0, 0.0, 0.0, 0.0, 0.0, 0.0, 0.0, 0.0, 0.0, 0.0, 0.0, 0.0, 0.0, 0.0, 0.0, 0.0, 0.0, 0.0, 0.0, 0.0, 0.0, 0.0, 0.0, 0.0, 0.0, 0.0, 0.0, 0.0, 0.0, 0.0, 0.0, 0.0, 0.0, 0.0, 0.0, 0.0, 0.0, 0.0, 0.0, 0.0, 0.0, 0.0, 0.0, 0.0, 0.0, 0.0, 0.0, 0.0, 0.0, 0.0, 0.0, 0.0, 0.0, 0.0, 0.0, 0.0, 0.0, 0.0, 0.0, 0.0, 0.0, 0.0, 0.0, 0.0, 0.0, 0.0, 0.0, 0.0, 0.0, 0.0, 0.0, 0.0, 0.0, 0.0, 0.0, 0.0, 0.0, 0.0, 0.0, 0.0, 0.0, 0.0, 0.0, 0.0, 0.0, 0.0, 0.0, 0.0, 0.0, 0.0, 0.0, 0.0, 0.0, 0.0, 0.0, 0.0, 0.0, 0.0, 0.0, 0.0, 0.0, 0.0, 0.0, 0.0, 0.0, 0.0, 0.0, 0.0, 0.0, 0.0, 0.0, 0.0, 0.0, 0.0, 0.0, 0.0, 0.0, 0.0, 0.0, 0.0, 0.0, 0.0, 0.0, 0.0, 0.0, 0.0, 0.0, 0.0, 0.0, 0.0, 0.0, 0.0, 0.0])
me_model_0.materials.append(mat_material)
me_model_0.use_remesh_preserve_volume = False
me_model_0.use_remesh_preserve_attributes = False
me_model_0.use_mirror_vertex_groups = False
me_model_0.update()
me_model_0.normals_split_custom_set([tuple(v) for v in zip(*[iter([1.0, -2.958e-07, 0.0, 1.0, -2.958e-07, 0.0, 1.0, -2.958e-07, 0.0, 1.0, -2.958e-07, 0.0, 0.0, -1.0, 0.0, 0.0, -1.0, 0.0, 0.0, -1.0, 0.0, 0.0, -1.0, 0.0, -1.0, 3.132e-07, 0.0, -1.0, 3.132e-07, 0.0, -1.0, 3.132e-07, 0.0, -1.0, 3.132e-07, 0.0, 0.0, 1.0, 0.0, 0.0, 1.0, 0.0, 0.0, 1.0, 0.0, 0.0, 1.0, 0.0, 0.0, -1.177e-07, -1.0, 0.0, -1.177e-07, -1.0, 0.0, -1.177e-07, -1.0, 0.0, -1.177e-07, -1.0, 0.0, 1.177e-07, 1.0, 0.0, 1.177e-07, 1.0, 0.0, 1.177e-07, 1.0, 0.0, 1.177e-07, 1.0, 1.0, -2.958e-07, 0.0, 1.0, -2.958e-07, 0.0, 1.0, -2.958e-07, 0.0, 1.0, -2.958e-07, 0.0, 0.0, -1.0, 0.0, 0.0, -1.0, 0.0, 0.0, -1.0, 0.0, 0.0, -1.0, 0.0, -1.0, 2.958e-07, 0.0, -1.0, 2.958e-07, 0.0, -1.0, 2.958e-07, 0.0, -1.0, 2.958e-07, 0.0, 0.0, 1.0, 0.0, 0.0, 1.0, 0.0, 0.0, 1.0, 0.0, 0.0, 1.0, 0.0, 0.0, -1.177e-07, -1.0, 0.0, -1.177e-07, -1.0, 0.0, -1.177e-07, -1.0, 0.0, -1.177e-07, -1.0, 0.0, 1.177e-07, 1.0, 0.0, 1.177e-07, 1.0, 0.0, 1.177e-07, 1.0, 0.0, 1.177e-07, 1.0, 0.0, -1.0, 0.0, 0.0, -1.0, 0.0, 0.0, -1.0, 0.0, 0.0, -1.0, 0.0, -3.961e-07, -1.0, 0.0, -3.961e-07, -1.0, 0.0, -3.961e-07, -1.0, 0.0, -3.961e-07, -1.0, 0.0, 0.0, -1.704e-07, -1.0, 0.0, -1.704e-07, -1.0, 0.0, -1.704e-07, -1.0, 0.0, -1.704e-07, -1.0, 3.683e-07, 0.9302, -0.367, 3.683e-07, 0.9302, -0.367, 3.683e-07, 0.9302, -0.367, 3.683e-07, 0.9302, -0.367, -4.529e-10, -1.704e-07, -1.0, -4.529e-10, -1.704e-07, -1.0, -4.529e-10, -1.704e-07, -1.0, -4.529e-10, -1.704e-07, -1.0, -2.734e-09, 1.098e-07, 1.0, -2.734e-09, 1.098e-07, 1.0, -2.734e-09, 1.098e-07, 1.0, -2.734e-09, 1.098e-07, 1.0, 1.0, -2.734e-07, 5.27e-08, 1.0, -2.734e-07, 5.27e-08, 1.0, -2.734e-07, 5.27e-08, 1.0, -2.734e-07, 5.27e-08, -1.0, 2.734e-07, -5.27e-08, -1.0, 2.734e-07, -5.27e-08, -1.0, 2.734e-07, -5.27e-08, -1.0, 2.734e-07, -5.27e-08, 0.0, 0.9302, -0.367, 0.0, 0.9302, -0.367, 0.0, 0.9302, -0.367, 0.0, 0.9302, -0.367, 0.0, 1.098e-07, 1.0, 0.0, 1.098e-07, 1.0, 0.0, 1.098e-07, 1.0, 0.0, 1.098e-07, 1.0, 0.0, -1.0, 0.0, 0.0, -1.0, 0.0, 0.0, -1.0, 0.0, 0.0, -1.0, 0.0, 0.0, 1.098e-07, 1.0, 0.0, 1.098e-07, 1.0, 0.0, 1.098e-07, 1.0, 0.0, 1.098e-07, 1.0, 0.0, -1.704e-07, -1.0, 0.0, -1.704e-07, -1.0, 0.0, -1.704e-07, -1.0, 0.0, -1.704e-07, -1.0, 0.0, 0.9302, -0.367, 0.0, 0.9302, -0.367, 0.0, 0.9302, -0.367, 0.0, 0.9302, -0.367, -1.0, 3.669e-07, 2.635e-08, -1.0, 3.669e-07, 2.635e-08, -1.0, 3.669e-07, 2.635e-08, -1.0, 3.669e-07, 2.635e-08, 3.814e-07, 0.9982, 0.06045, 3.814e-07, 0.9982, 0.06045, 3.814e-07, 0.9982, 0.06045, 3.814e-07, 0.9982, 0.06045, 3.814e-07, 0.9982, 0.06045, 3.814e-07, 0.9982, 0.06045, 3.814e-07, 0.9982, 0.06045, 3.814e-07, 0.9982, 0.06045, 1.0, -2.513e-07, -2.635e-08, 1.0, -2.513e-07, -2.635e-08, 1.0, -2.513e-07, -2.635e-08, 1.0, -2.513e-07, -2.635e-08, -3.183e-07, -0.9982, 0.06045, -3.183e-07, -0.9982, 0.06045, -3.183e-07, -0.9982, 0.06045, -3.183e-07, -0.9982, 0.06045, -2.473e-09, 1.11e-07, 1.0, -2.473e-09, 1.11e-07, 1.0, -2.473e-09, 1.11e-07, 1.0, -2.473e-09, 1.11e-07, 1.0, -2.473e-09, 1.11e-07, 1.0, -2.473e-09, 1.11e-07, 1.0, -2.473e-09, 1.11e-07, 1.0, -2.473e-09, 1.11e-07, 1.0, -3.694e-07, 6.722e-08, 1.0, -3.694e-07, 6.722e-08, 1.0, -3.694e-07, 6.722e-08, 1.0, -3.694e-07, 6.722e-08, 1.0, -3.694e-07, 6.722e-08, 1.0, 7.269e-08, 0.09053, -0.9959, 7.269e-08, 0.09053, -0.9959, 7.269e-08, 0.09053, -0.9959, 7.269e-08, 0.09053, -0.9959, 8.39e-07, 0.827, -0.5623, 8.39e-07, 0.827, -0.5623, 8.39e-07, 0.827, -0.5623, 8.39e-07, 0.827, -0.5623, 8.39e-07, 0.827, -0.5623, 1.0, -1.208e-07, 8.245e-08, 1.0, -1.208e-07, 8.245e-08, 1.0, -1.208e-07, 8.245e-08, 1.0, -1.208e-07, 8.245e-08, -1.0, 1.476e-07, 1.955e-08, -1.0, 1.476e-07, 1.955e-08, -1.0, 1.476e-07, 1.955e-08, -1.0, 1.476e-07, 1.955e-08, -1.0, 1.476e-07, 1.955e-08, -2.882e-07, -0.844, -0.5363, -2.882e-07, -0.844, -0.5363, -2.882e-07, -0.844, -0.5363, -2.882e-07, -0.844, -0.5363, 1.397e-07, 6.722e-08, 1.0, 1.397e-07, 6.722e-08, 1.0, 1.397e-07, 6.722e-08, 1.0, 1.397e-07, 6.722e-08, 1.0, 1.397e-07, 6.722e-08, 1.0, -3.695e-07, -0.844, -0.5363, -3.695e-07, -0.844, -0.5363, -3.695e-07, -0.844, -0.5363, -3.695e-07, -0.844, -0.5363, -2.622e-07, 0.827, -0.5623, -2.622e-07, 0.827, -0.5623, -2.622e-07, 0.827, -0.5623, -2.622e-07, 0.827, -0.5623, -2.622e-07, 0.827, -0.5623, -1.152e-08, 0.09053, -0.9959, -1.152e-08, 0.09053, -0.9959, -1.152e-08, 0.09053, -0.9959, -1.152e-08, 0.09053, -0.9959, 8.235e-08, 0.09053, -0.9959, 8.235e-08, 0.09053, -0.9959, 8.235e-08, 0.09053, -0.9959, 8.235e-08, 0.09053, -0.9959, 7.051e-08, 0.02903, -0.9996, 7.051e-08, 0.02903, -0.9996, 7.051e-08, 0.02903, -0.9996, 7.051e-08, 0.02903, -0.9996, 7.051e-08, 0.02903, -0.9996, 7.051e-08, 0.02903, -0.9996, 7.051e-08, 0.02903, -0.9996, 0.0, -0.02903, 0.9996, 0.0, -0.02903, 0.9996, 0.0, -0.02903, 0.9996, 0.0, -0.02903, 0.9996, 0.0, -0.02903, 0.9996, 0.0, -0.02903, 0.9996, 0.0, -0.02903, 0.9996, -1.0, 1.051e-07, -8.245e-08, -1.0, 1.051e-07, -8.245e-08, -1.0, 1.051e-07, -8.245e-08, -1.0, 1.051e-07, -8.245e-08, -1.116e-07, 0.0, -1.0, -1.116e-07, 0.0, -1.0, -1.116e-07, 0.0, -1.0, -1.116e-07, 0.0, -1.0, -1.116e-07, 0.0, -1.0, -1.116e-07, 0.0, -1.0, -1.116e-07, 0.0, -1.0, 0.0, 2.819e-07, 1.0, 0.0, 2.819e-07, 1.0, 0.0, 2.819e-07, 1.0, 0.0, 2.819e-07, 1.0, 0.0, 2.819e-07, 1.0, 0.0, 2.819e-07, 1.0, 0.0, 2.819e-07, 1.0, 1.0, -4.417e-07, 4.852e-08, 1.0, -4.417e-07, 4.852e-08, 1.0, -4.417e-07, 4.852e-08, 1.0, -4.417e-07, 4.852e-08, 1.0, -4.417e-07, 4.852e-08, 1.0, -3.98e-07, 2.182e-07, 1.0, -3.98e-07, 2.182e-07, 1.0, -3.98e-07, 2.182e-07, 1.0, -3.98e-07, 2.182e-07, 1.0, -3.98e-07, 2.182e-07, 1.0, -3.98e-07, 2.182e-07, 0.0, -1.0, 0.0, 0.0, -1.0, 0.0, 0.0, -1.0, 0.0, 0.0, -1.0, 0.0, -1.0, 3.759e-07, -1.12e-07, -1.0, 3.759e-07, -1.12e-07, -1.0, 3.759e-07, -1.12e-07, -1.0, 3.759e-07, -1.12e-07, -1.0, 3.759e-07, -1.12e-07, -1.0, 3.759e-07, -1.12e-07, 5.798e-07, 1.0, 0.0, 5.798e-07, 1.0, 0.0, 5.798e-07, 1.0, 0.0, 5.798e-07, 1.0, 0.0, 2.074e-08, 0.09727, -0.9953, 2.074e-08, 0.09727, -0.9953, 2.074e-08, 0.09727, -0.9953, 2.074e-08, 0.09727, -0.9953, 0.0, -0.09727, 0.9953, 0.0, -0.09727, 0.9953, 0.0, -0.09727, 0.9953, 0.0, -0.09727, 0.9953, 0.0, -1.029e-07, -1.0, 0.0, -1.029e-07, -1.0, 0.0, -1.029e-07, -1.0, 0.0, -1.029e-07, -1.0, 5.15e-07, 0.8288, 0.5596, 5.15e-07, 0.8288, 0.5596, 5.15e-07, 0.8288, 0.5596, 5.15e-07, 0.8288, 0.5596, 5.15e-07, 0.8288, 0.5596, 5.15e-07, 0.8288, 0.5596, 5.15e-07, 0.8288, 0.5596, 5.15e-07, 0.8288, 0.5596, 0.0, -0.9933, 0.1154, 0.0, -0.9933, 0.1154, 0.0, -0.9933, 0.1154, 0.0, -0.9933, 0.1154, 4.844e-05, -0.002597, -1.0, 4.844e-05, -0.002597, -1.0, 4.844e-05, -0.002597, -1.0, 4.844e-05, -0.002597, -1.0, 0.0, 0.7346, -0.6785, 0.0, 0.7346, -0.6785, 0.0, 0.7346, -0.6785, 0.0, 0.7346, -0.6785, 5.762e-09, -8.749e-07, -1.0, 5.762e-09, -8.749e-07, -1.0, 5.762e-09, -8.749e-07, -1.0, 5.762e-09, -8.749e-07, -1.0, 0.0, 0.0, 1.0, 0.0, 0.0, 1.0, 0.0, 0.0, 1.0, 0.0, 0.0, 1.0, 0.009551, 0.256, 0.9666, 0.009551, 0.256, 0.9666, 0.009551, 0.256, 0.9666, 0.009551, 0.256, 0.9666, 0.0, -1.029e-07, -1.0, 0.0, -1.029e-07, -1.0, 0.0, -1.029e-07, -1.0, 0.0, -1.029e-07, -1.0, 0.0, -1.029e-07, -1.0, 0.0, -1.029e-07, -1.0, 0.0, -1.029e-07, -1.0, 0.0, -1.029e-07, -1.0, -3.346e-07, -0.1241, 0.9923, -3.346e-07, -0.1241, 0.9923, -3.346e-07, -0.1241, 0.9923, -3.346e-07, -0.1241, 0.9923, -1.0, 1.094e-06, -3.491e-07, -1.0, 1.094e-06, -3.491e-07, -1.0, 1.094e-06, -3.491e-07, -1.0, 1.094e-06, -3.491e-07, -1.0, 1.094e-06, -3.491e-07, -1.0, 1.094e-06, -3.491e-07, -1.0, 1.094e-06, -3.491e-07, 1.0, -7.241e-07, -1.008e-07, 1.0, -7.241e-07, -1.008e-07, 1.0, -7.241e-07, -1.008e-07, 1.0, -7.241e-07, -1.008e-07, 1.0, -7.241e-07, -1.008e-07, 1.0, -7.241e-07, -1.008e-07, 1.0, -7.241e-07, -1.008e-07, 1.0, -7.241e-07, -1.008e-07, 1.0, -7.241e-07, -1.008e-07, 7.096e-09, -0.7969, 0.6041, 7.096e-09, -0.7969, 0.6041, 7.096e-09, -0.7969, 0.6041, 7.096e-09, -0.7969, 0.6041, 7.096e-09, -0.7969, 0.6041, 7.096e-09, -0.7969, 0.6041, -6.253e-07, -0.7165, -0.6976, -6.253e-07, -0.7165, -0.6976, -6.253e-07, -0.7165, -0.6976, -6.253e-07, -0.7165, -0.6976, 0.0, -0.9933, 0.1154, 0.0, -0.9933, 0.1154, 0.0, -0.9933, 0.1154, 0.0, -0.9933, 0.1154, 1.364e-08, -0.09511, 0.9955, 1.364e-08, -0.09511, 0.9955, 1.364e-08, -0.09511, 0.9955, 1.364e-08, -0.09511, 0.9955, 0.0, 0.0, 1.0, 0.0, 0.0, 1.0, 0.0, 0.0, 1.0, 0.0, 0.0, 1.0, 1.0, -8.086e-08, 1.859e-08, 1.0, -8.086e-08, 1.859e-08, 1.0, -8.086e-08, 1.859e-08, 1.0, -8.086e-08, 1.859e-08, 1.0, -8.086e-08, 1.859e-08, 1.0, -8.086e-08, 1.859e-08, 1.0, -8.086e-08, 1.859e-08, -1.0, 9.827e-07, 3.56e-07, -1.0, 9.827e-07, 3.56e-07, -1.0, 9.827e-07, 3.56e-07, -1.0, 9.827e-07, 3.56e-07, -1.0, 9.827e-07, 3.56e-07, -1.0, 9.827e-07, 3.56e-07, -1.0, 9.827e-07, 3.56e-07, -1.0, 9.827e-07, 3.56e-07, -1.0, 9.827e-07, 3.56e-07, -1.07e-07, -0.01567, -0.9999, -1.07e-07, -0.01567, -0.9999, -1.07e-07, -0.01567, -0.9999, -1.07e-07, -0.01567, -0.9999, 0.0, 0.0, 1.0, 0.0, 0.0, 1.0, 0.0, 0.0, 1.0, 0.0, 0.0, 1.0, 0.0, -0.01567, -0.9999, 0.0, -0.01567, -0.9999, 0.0, -0.01567, -0.9999, 0.0, -0.01567, -0.9999, 0.0, -0.09511, 0.9955, 0.0, -0.09511, 0.9955, 0.0, -0.09511, 0.9955, 0.0, -0.09511, 0.9955, 0.0, -0.01567, -0.9999, 0.0, -0.01567, -0.9999, 0.0, -0.01567, -0.9999, 0.0, -0.01567, -0.9999, 0.0, -0.09511, 0.9955, 0.0, -0.09511, 0.9955, 0.0, -0.09511, 0.9955, 0.0, -0.09511, 0.9955, 0.0, 0.07025, 0.9975, 0.0, 0.07025, 0.9975, 0.0, 0.07025, 0.9975, 0.0, 0.07025, 0.9975, -6.208e-07, -0.9933, 0.1154, -6.208e-07, -0.9933, 0.1154, -6.208e-07, -0.9933, 0.1154, -6.208e-07, -0.9933, 0.1154, 0.0, 0.01251, 0.9999, 0.0, 0.01251, 0.9999, 0.0, 0.01251, 0.9999, 0.0, 0.01251, 0.9999, 0.0, -8.749e-07, -1.0, 0.0, -8.749e-07, -1.0, 0.0, -8.749e-07, -1.0, 0.0, -8.749e-07, -1.0, 0.0274, 0.7343, -0.6783, 0.0274, 0.7343, -0.6783, 0.0274, 0.7343, -0.6783, 0.0274, 0.7343, -0.6783, 0.0, 0.07025, 0.9975, 0.0, 0.07025, 0.9975, 0.0, 0.07025, 0.9975, 0.0, 0.07025, 0.9975, 0.0, -0.7165, -0.6976, 0.0, -0.7165, -0.6976, 0.0, -0.7165, -0.6976, 0.0, -0.7165, -0.6976, -0.1122, 0.7299, -0.6742, -0.1122, 0.7299, -0.6742, -0.1122, 0.7299, -0.6742, -0.1122, 0.7299, -0.6742, -6.337e-07, -0.9933, 0.1154, -6.337e-07, -0.9933, 0.1154, -6.337e-07, -0.9933, 0.1154, -6.337e-07, -0.9933, 0.1154, 0.0, -0.01567, -0.9999, 0.0, -0.01567, -0.9999, 0.0, -0.01567, -0.9999, 0.0, -0.01567, -0.9999, 2.729e-08, -0.09511, 0.9955, 2.729e-08, -0.09511, 0.9955, 2.729e-08, -0.09511, 0.9955, 2.729e-08, -0.09511, 0.9955, -2.814e-07, -0.7165, -0.6976, -2.814e-07, -0.7165, -0.6976, -2.814e-07, -0.7165, -0.6976, -2.814e-07, -0.7165, -0.6976, -5.542e-07, -0.7969, 0.6041, -5.542e-07, -0.7969, 0.6041, -5.542e-07, -0.7969, 0.6041, -5.542e-07, -0.7969, 0.6041, -3.346e-07, -0.1241, 0.9923, -3.346e-07, -0.1241, 0.9923, -3.346e-07, -0.1241, 0.9923, -3.346e-07, -0.1241, 0.9923, 0.2506, 0.07031, 0.9655, 0.2506, 0.07031, 0.9655, 0.2506, 0.07031, 0.9655, 0.2506, 0.07031, 0.9655, 0.0, 0.0, 1.0, 0.0, 0.0, 1.0, 0.0, 0.0, 1.0, 0.0, 0.0, 1.0, -1.181e-08, -8.749e-07, -1.0, -1.181e-08, -8.749e-07, -1.0, -1.181e-08, -8.749e-07, -1.0, -1.181e-08, -8.749e-07, -1.0, -0.0001943, -0.002527, -1.0, -0.0001943, -0.002527, -1.0, -0.0001943, -0.002527, -1.0, -0.0001943, -0.002527, -1.0, 6.885e-07, 0.8288, 0.5596, 6.885e-07, 0.8288, 0.5596, 6.885e-07, 0.8288, 0.5596, 6.885e-07, 0.8288, 0.5596, 0.0, -1.029e-07, -1.0, 0.0, -1.029e-07, -1.0, 0.0, -1.029e-07, -1.0, 0.0, -1.029e-07, -1.0, 1.215e-06, 0.8288, 0.5596, 1.215e-06, 0.8288, 0.5596, 1.215e-06, 0.8288, 0.5596, 1.215e-06, 0.8288, 0.5596, 1.215e-06, 0.8288, 0.5596, 1.215e-06, 0.8288, 0.5596, 1.215e-06, 0.8288, 0.5596, 1.215e-06, 0.8288, 0.5596, -4.842e-05, -0.002597, -1.0, -4.842e-05, -0.002597, -1.0, -4.842e-05, -0.002597, -1.0, -4.842e-05, -0.002597, -1.0, 1.364e-08, -0.09511, 0.9955, 1.364e-08, -0.09511, 0.9955, 1.364e-08, -0.09511, 0.9955, 1.364e-08, -0.09511, 0.9955, 0.1122, 0.7299, -0.6742, 0.1122, 0.7299, -0.6742, 0.1122, 0.7299, -0.6742, 0.1122, 0.7299, -0.6742, -6.467e-07, -0.9933, 0.1154, -6.467e-07, -0.9933, 0.1154, -6.467e-07, -0.9933, 0.1154, -6.467e-07, -0.9933, 0.1154, -1.887e-08, -0.01567, -0.9999, -1.887e-08, -0.01567, -0.9999, -1.887e-08, -0.01567, -0.9999, -1.887e-08, -0.01567, -0.9999, -2.814e-07, -0.7165, -0.6976, -2.814e-07, -0.7165, -0.6976, -2.814e-07, -0.7165, -0.6976, -2.814e-07, -0.7165, -0.6976, -5.358e-07, -0.7969, 0.6041, -5.358e-07, -0.7969, 0.6041, -5.358e-07, -0.7969, 0.6041, -5.358e-07, -0.7969, 0.6041, 8.566e-08, -0.1241, 0.9923, 8.566e-08, -0.1241, 0.9923, 8.566e-08, -0.1241, 0.9923, 8.566e-08, -0.1241, 0.9923, -0.00955, 0.256, 0.9666, -0.00955, 0.256, 0.9666, -0.00955, 0.256, 0.9666, -0.00955, 0.256, 0.9666, 0.0, 0.0, 1.0, 0.0, 0.0, 1.0, 0.0, 0.0, 1.0, 0.0, 0.0, 1.0, -2.014e-09, -8.749e-07, -1.0, -2.014e-09, -8.749e-07, -1.0, -2.014e-09, -8.749e-07, -1.0, -2.014e-09, -8.749e-07, -1.0, 0.0, -1.029e-07, -1.0, 0.0, -1.029e-07, -1.0, 0.0, -1.029e-07, -1.0, 0.0, -1.029e-07, -1.0, 0.0, -1.029e-07, -1.0, 0.0, -1.029e-07, -1.0, 0.0, -1.029e-07, -1.0, 0.0, -1.029e-07, -1.0, -2.014e-09, -8.749e-07, -1.0, -2.014e-09, -8.749e-07, -1.0, -2.014e-09, -8.749e-07, -1.0, -2.014e-09, -8.749e-07, -1.0, 0.0, 0.0, 1.0, 0.0, 0.0, 1.0, 0.0, 0.0, 1.0, 0.0, 0.0, 1.0, 0.2065, -8.33e-08, 0.9784, 0.2065, -8.33e-08, 0.9784, 0.2065, -8.33e-08, 0.9784, 0.2065, -8.33e-08, 0.9784, 8.566e-08, -0.1241, 0.9923, 8.566e-08, -0.1241, 0.9923, 8.566e-08, -0.1241, 0.9923, 8.566e-08, -0.1241, 0.9923, -2.949e-07, -0.7969, 0.6041, -2.949e-07, -0.7969, 0.6041, -2.949e-07, -0.7969, 0.6041, -2.949e-07, -0.7969, 0.6041, -2.949e-07, -0.7969, 0.6041, -2.949e-07, -0.7969, 0.6041, -4.377e-07, -0.7165, -0.6976, -4.377e-07, -0.7165, -0.6976, -4.377e-07, -0.7165, -0.6976, -4.377e-07, -0.7165, -0.6976, -3.804e-07, -0.5288, 0.8487, -3.804e-07, -0.5288, 0.8487, -3.804e-07, -0.5288, 0.8487, -3.804e-07, -0.5288, 0.8487, -3.804e-07, -0.5288, 0.8487, -3.804e-07, -0.5288, 0.8487, 0.0, -0.01567, -0.9999, 0.0, -0.01567, -0.9999, 0.0, -0.01567, -0.9999, 0.0, -0.01567, -0.9999, -6.337e-07, -0.9933, 0.1154, -6.337e-07, -0.9933, 0.1154, -6.337e-07, -0.9933, 0.1154, -6.337e-07, -0.9933, 0.1154, -0.02739, 0.7343, -0.6783, -0.02739, 0.7343, -0.6783, -0.02739, 0.7343, -0.6783, -0.02739, 0.7343, -0.6783, -1.773e-07, -0.09511, 0.9955, -1.773e-07, -0.09511, 0.9955, -1.773e-07, -0.09511, 0.9955, -1.773e-07, -0.09511, 0.9955, 0.0001943, -0.002527, -1.0, 0.0001943, -0.002527, -1.0, 0.0001943, -0.002527, -1.0, 0.0001943, -0.002527, -1.0, 6.015e-07, 0.8288, 0.5596, 6.015e-07, 0.8288, 0.5596, 6.015e-07, 0.8288, 0.5596, 6.015e-07, 0.8288, 0.5596, -1.0, 8.416e-07, 9.746e-08, -1.0, 8.416e-07, 9.746e-08, -1.0, 8.416e-07, 9.746e-08, -1.0, 8.416e-07, 9.746e-08, 1.0, -3.68e-07, -5.431e-07, 1.0, -3.68e-07, -5.431e-07, 1.0, -3.68e-07, -5.431e-07, 1.0, -3.68e-07, -5.431e-07, 1.0, -6.709e-07, -1.622e-07, 1.0, -6.709e-07, -1.622e-07, 1.0, -6.709e-07, -1.622e-07, 1.0, -6.709e-07, -1.622e-07, -1.0, 6.225e-07, 5.848e-07, -1.0, 6.225e-07, 5.848e-07, -1.0, 6.225e-07, 5.848e-07, -1.0, 6.225e-07, 5.848e-07, -1.0, 7.964e-07, -1.613e-07, -1.0, 7.964e-07, -1.613e-07, -1.0, 7.964e-07, -1.613e-07, -1.0, 7.964e-07, -1.613e-07, 1.0, -6.385e-07, -4.767e-07, 1.0, -6.385e-07, -4.767e-07, 1.0, -6.385e-07, -4.767e-07, 1.0, -6.385e-07, -4.767e-07, 1.0, -5.05e-07, -2.924e-07, 1.0, -5.05e-07, -2.924e-07, 1.0, -5.05e-07, -2.924e-07, 1.0, -5.05e-07, -2.924e-07, -1.0, 7.36e-07, -2.811e-07, -1.0, 7.36e-07, -2.811e-07, -1.0, 7.36e-07, -2.811e-07, -1.0, 7.36e-07, -2.811e-07, -1.0, 5.515e-07, -1.949e-07, -1.0, 5.515e-07, -1.949e-07, -1.0, 5.515e-07, -1.949e-07, -1.0, 5.515e-07, -1.949e-07, 1.0, -7.294e-07, -1.949e-07, 1.0, -7.294e-07, -1.949e-07, 1.0, -7.294e-07, -1.949e-07, 1.0, -7.294e-07, -1.949e-07, 1.0, -4.978e-07, -2.371e-07, 1.0, -4.978e-07, -2.371e-07, 1.0, -4.978e-07, -2.371e-07, 1.0, -4.978e-07, -2.371e-07, -1.0, 6.385e-07, -4.682e-07, -1.0, 6.385e-07, -4.682e-07, -1.0, 6.385e-07, -4.682e-07, -1.0, 6.385e-07, -4.682e-07, -1.0, 6.709e-07, 6.47e-07, -1.0, 6.709e-07, 6.47e-07, -1.0, 6.709e-07, 6.47e-07, -1.0, 6.709e-07, 6.47e-07, 1.0, -7.055e-07, -1.949e-07, 1.0, -7.055e-07, -1.949e-07, 1.0, -7.055e-07, -1.949e-07, 1.0, -7.055e-07, -1.949e-07, 1.0, -2.758e-07, -9.746e-08, 1.0, -2.758e-07, -9.746e-08, 1.0, -2.758e-07, -9.746e-08, 1.0, -2.758e-07, -9.746e-08, -1.0, 4.489e-07, 4.873e-07, -1.0, 4.489e-07, 4.873e-07, -1.0, 4.489e-07, 4.873e-07, -1.0, 4.489e-07, 4.873e-07, 0.0, 6.862e-08, 1.0, 0.0, 6.862e-08, 1.0, 0.0, 6.862e-08, 1.0, 0.0, 6.862e-08, 1.0, 0.0, 0.01251, 0.9999, 0.0, 0.01251, 0.9999, 0.0, 0.01251, 0.9999, 0.0, 0.01251, 0.9999, 0.0, 0.7346, -0.6785, 0.0, 0.7346, -0.6785, 0.0, 0.7346, -0.6785, 0.0, 0.7346, -0.6785, 0.0, -0.002611, -1.0, 0.0, -0.002611, -1.0, 0.0, -0.002611, -1.0, 0.0, -0.002611, -1.0, 0.0, 6.862e-08, 1.0, 0.0, 6.862e-08, 1.0, 0.0, 6.862e-08, 1.0, 0.0, 6.862e-08, 1.0, 0.0, -0.7165, -0.6976, 0.0, -0.7165, -0.6976, 0.0, -0.7165, -0.6976, 0.0, -0.7165, -0.6976, 0.0, -0.002611, -1.0, 0.0, -0.002611, -1.0, 0.0, -0.002611, -1.0, 0.0, -0.002611, -1.0, 0.0, -8.749e-07, -1.0, 0.0, -8.749e-07, -1.0, 0.0, -8.749e-07, -1.0, 0.0, -8.749e-07, -1.0, 0.001797, 0.07494, 0.9972, 0.001797, 0.07494, 0.9972, 0.001797, 0.07494, 0.9972, 0.001797, 0.07494, 0.9972, 0.1053, -4.233e-08, 0.9944, 0.1053, -4.233e-08, 0.9944, 0.1053, -4.233e-08, 0.9944, 0.1053, -4.233e-08, 0.9944, 0.1653, 0.1993, 0.9659, 0.1653, 0.1993, 0.9659, 0.1653, 0.1993, 0.9659, 0.1653, 0.1993, 0.9659, -0.001796, 0.07494, 0.9972, -0.001796, 0.07494, 0.9972, -0.001796, 0.07494, 0.9972, -0.001796, 0.07494, 0.9972, -0.1453, 0.2178, 0.9651, -0.1453, 0.2178, 0.9651, -0.1453, 0.2178, 0.9651, -0.1453, 0.2178, 0.9651, -0.2506, 0.07031, 0.9655, -0.2506, 0.07031, 0.9655, -0.2506, 0.07031, 0.9655, -0.2506, 0.07031, 0.9655, -0.2065, 8.33e-08, 0.9784, -0.2065, 8.33e-08, 0.9784, -0.2065, 8.33e-08, 0.9784, -0.2065, 8.33e-08, 0.9784, 0.1453, 0.2178, 0.9651, 0.1453, 0.2178, 0.9651, 0.1453, 0.2178, 0.9651, 0.1453, 0.2178, 0.9651, 0.2739, -6.384e-07, 0.9618, 0.2739, -6.384e-07, 0.9618, 0.2739, -6.384e-07, 0.9618, 0.2739, -6.384e-07, 0.9618, -7.112e-08, 0.0, -1.0, -7.112e-08, 0.0, -1.0, -7.112e-08, 0.0, -1.0, -7.112e-08, 0.0, -1.0, -0.1301, 0.08161, 0.9881, -0.1301, 0.08161, 0.9881, -0.1301, 0.08161, 0.9881, -0.1301, 0.08161, 0.9881, 0.1301, 0.08161, 0.9881, 0.1301, 0.08161, 0.9881, 0.1301, 0.08161, 0.9881, 0.1301, 0.08161, 0.9881, 0.2025, 0.09349, 0.9748, 0.2025, 0.09349, 0.9748, 0.2025, 0.09349, 0.9748, 0.2025, 0.09349, 0.9748, -0.2739, 2.128e-07, 0.9618, -0.2739, 2.128e-07, 0.9618, -0.2739, 2.128e-07, 0.9618, -0.2739, 2.128e-07, 0.9618, -0.1653, 0.1993, 0.9659, -0.1653, 0.1993, 0.9659, -0.1653, 0.1993, 0.9659, -0.1653, 0.1993, 0.9659, -0.2025, 0.09349, 0.9748, -0.2025, 0.09349, 0.9748, -0.2025, 0.09349, 0.9748, -0.2025, 0.09349, 0.9748, -3.151e-07, -0.6358, 0.7718, -3.151e-07, -0.6358, 0.7718, -3.151e-07, -0.6358, 0.7718, -3.151e-07, -0.6358, 0.7718, -7.006e-07, -1.0, 7.874e-07, -7.006e-07, -1.0, 7.874e-07, -7.006e-07, -1.0, 7.874e-07, -7.006e-07, -1.0, 7.874e-07, -4.024e-07, -0.6358, 0.7718, -4.024e-07, -0.6358, 0.7718, -4.024e-07, -0.6358, 0.7718, -4.024e-07, -0.6358, 0.7718, -4.201e-07, -0.6358, 0.7718, -4.201e-07, -0.6358, 0.7718, -4.201e-07, -0.6358, 0.7718, -4.201e-07, -0.6358, 0.7718, -5.801e-07, -0.6358, 0.7718, -5.801e-07, -0.6358, 0.7718, -5.801e-07, -0.6358, 0.7718, -5.801e-07, -0.6358, 0.7718, -5.073e-07, -1.0, 7.874e-07, -5.073e-07, -1.0, 7.874e-07, -5.073e-07, -1.0, 7.874e-07, -5.073e-07, -1.0, 7.874e-07, -7.112e-08, 0.0, -1.0, -7.112e-08, 0.0, -1.0, -7.112e-08, 0.0, -1.0, -7.112e-08, 0.0, -1.0, -0.1053, 4.233e-08, 0.9944, -0.1053, 4.233e-08, 0.9944, -0.1053, 4.233e-08, 0.9944, -0.1053, 4.233e-08, 0.9944, -3.303e-07, 0.0, 1.0, -3.303e-07, 0.0, 1.0, -3.303e-07, 0.0, 1.0, -3.303e-07, 0.0, 1.0, 2.335e-08, 0.0, 1.0, 2.335e-08, 0.0, 1.0, 2.335e-08, 0.0, 1.0, 2.335e-08, 0.0, 1.0, 1.059e-07, 0.0, -1.0, 1.059e-07, 0.0, -1.0, 1.059e-07, 0.0, -1.0, 1.059e-07, 0.0, -1.0, 1.059e-07, 0.0, -1.0, 1.059e-07, 0.0, -1.0, 1.059e-07, 0.0, -1.0, 1.059e-07, 0.0, -1.0, 0.0, 0.9989, 0.04599, 0.0, 0.9989, 0.04599, 0.0, 0.9989, 0.04599, 0.0, 0.9989, 0.04599, 0.1496, 0.973, 0.1756, 0.1496, 0.973, 0.1756, 0.1496, 0.973, 0.1756, 0.1496, 0.973, 0.1756, 0.0, 0.999, -0.04469, 0.0, 0.999, -0.04469, 0.0, 0.999, -0.04469, 0.0, 0.999, -0.04469, 0.1338, 0.9787, -0.1558, 0.1338, 0.9787, -0.1558, 0.1338, 0.9787, -0.1558, 0.1338, 0.9787, -0.1558, 0.01744, 0.9998, 2.118e-07, 0.01744, 0.9998, 2.118e-07, 0.01744, 0.9998, 2.118e-07, 0.01744, 0.9998, 2.118e-07, 0.03724, 0.9983, -0.04441, 0.03724, 0.9983, -0.04441, 0.03724, 0.9983, -0.04441, 0.03724, 0.9983, -0.04441, 0.0, 0.0, 0.0, 0.0, 0.0, 0.0, 0.0, 0.0, 0.0, 0.0, 0.0, 0.0, 0.0, 0.0, 1.0, 0.0, 0.0, 1.0, 0.0, 0.0, 1.0, 0.0, 0.0, 1.0, 0.0, 0.0, 1.0, 0.0, 0.0, 1.0, 0.0, 0.0, 1.0, 0.0, 0.0, 1.0, 0.0, 0.0, 0.0, 0.0, 0.0, 0.0, 0.0, 0.0, 0.0, 0.0, 0.0, 0.0, 0.0, 0.0, 1.0, 0.0, 0.0, 1.0, 0.0, 0.0, 1.0, 0.0, 0.0, 1.0, 0.0, 0.0, 1.0, 0.0, 0.0, 1.0, 0.0, 0.0, 1.0, 0.0, 0.0, 1.0, 0.0, 0.0, 1.0, 0.0, 0.0, 1.0, 0.0, 0.0, 1.0, 0.0, 0.0, 1.0, 0.0, 0.0, 1.0, 0.0, 0.0, 1.0, 0.0, 0.0, 1.0, 0.0, 0.0, 1.0, 0.0, 0.0, 1.0, 0.0, 0.0, 1.0, 0.0, 0.0, 1.0, 0.0, 0.0, 1.0, -3.868e-08, 0.0, 1.0, -3.868e-08, 0.0, 1.0, -3.868e-08, 0.0, 1.0, -3.868e-08, 0.0, 1.0, 0.0, 0.0, -1.0, 0.0, 0.0, -1.0, 0.0, 0.0, -1.0, 0.0, 0.0, -1.0, 0.0, 0.0, -1.0, 0.0, 0.0, -1.0, 0.0, 0.0, -1.0, 0.0, 0.0, -1.0, 0.0, 0.0, -1.0, 0.0, 0.0, -1.0, 0.0, 0.0, -1.0, 0.0, 0.0, -1.0, 0.0, 7.377e-14, 1.0, 0.0, 7.377e-14, 1.0, 0.0, 7.377e-14, 1.0, 0.0, 7.377e-14, 1.0, 0.0, 0.9989, 0.04601, 0.0, 0.9989, 0.04601, 0.0, 0.9989, 0.04601, 0.0, 0.9989, 0.04601, -0.03724, 0.9983, -0.04442, -0.03724, 0.9983, -0.04442, -0.03724, 0.9983, -0.04442, -0.03724, 0.9983, -0.04442, 0.03725, 0.9984, 0.04316, 0.03725, 0.9984, 0.04316, 0.03725, 0.9984, 0.04316, 0.03725, 0.9984, 0.04316, 0.0, 0.999, -0.04471, 0.0, 0.999, -0.04471, 0.0, 0.999, -0.04471, 0.0, 0.999, -0.04471, -0.03725, 0.9984, 0.04316, -0.03725, 0.9984, 0.04316, -0.03725, 0.9984, 0.04316, -0.03725, 0.9984, 0.04316, -0.1338, 0.9787, -0.1558, -0.1338, 0.9787, -0.1558, -0.1338, 0.9787, -0.1558, -0.1338, 0.9787, -0.1558, -0.1496, 0.973, 0.1756, -0.1496, 0.973, 0.1756, -0.1496, 0.973, 0.1756, -0.1496, 0.973, 0.1756, -0.01743, 0.9998, 2.092e-08, -0.01743, 0.9998, 2.092e-08, -0.01743, 0.9998, 2.092e-08, -0.01743, 0.9998, 2.092e-08, 0.03728, 0.9993, -6.676e-08, 0.03728, 0.9993, -6.676e-08, 0.03728, 0.9993, -6.676e-08, 0.03728, 0.9993, -6.676e-08, 0.0, 1.0, 2.7e-07, 0.0, 1.0, 2.7e-07, 0.0, 1.0, 2.7e-07, 0.0, 1.0, 2.7e-07, 0.0, 1.0, 2.173e-07, 0.0, 1.0, 2.173e-07, 0.0, 1.0, 2.173e-07, 0.0, 1.0, 2.173e-07, -0.1519, 0.9884, -4.458e-07, -0.1519, 0.9884, -4.458e-07, -0.1519, 0.9884, -4.458e-07, -0.1519, 0.9884, -4.458e-07, 0.1519, 0.9884, 3.212e-07, 0.1519, 0.9884, 3.212e-07, 0.1519, 0.9884, 3.212e-07, 0.1519, 0.9884, 3.212e-07, -0.03728, 0.9993, 2.508e-08, -0.03728, 0.9993, 2.508e-08, -0.03728, 0.9993, 2.508e-08, -0.03728, 0.9993, 2.508e-08, 0.0, 0.0, 1.0, 0.0, 0.0, 1.0, 0.0, 0.0, 1.0, 0.0, 0.0, 1.0, 0.1031, 0.0, -0.9947, 0.1031, 0.0, -0.9947, 0.1031, 0.0, -0.9947, 0.1031, 0.0, -0.9947, 0.0, -7.377e-14, 1.0, 0.0, -7.377e-14, 1.0, 0.0, -7.377e-14, 1.0, 0.0, -7.377e-14, 1.0, 1.0, 0.0, -9.202e-07, 1.0, 0.0, -9.202e-07, 1.0, 0.0, -9.202e-07, 1.0, 0.0, -9.202e-07, 0.0, 0.0, -1.0, 0.0, 0.0, -1.0, 0.0, 0.0, -1.0, 0.0, 0.0, -1.0, -1.0, 0.0, 2.301e-07, -1.0, 0.0, 2.301e-07, -1.0, 0.0, 2.301e-07, -1.0, 0.0, 2.301e-07, -0.1031, 0.0, -0.9947, -0.1031, 0.0, -0.9947, -0.1031, 0.0, -0.9947, -0.1031, 0.0, -0.9947, 0.0, 0.0, 1.0, 0.0, 0.0, 1.0, 0.0, 0.0, 1.0, 0.0, 0.0, 1.0, -2.792e-07, -0.5288, 0.8487, -2.792e-07, -0.5288, 0.8487, -2.792e-07, -0.5288, 0.8487, -2.792e-07, -0.5288, 0.8487, -2.475e-07, -0.5288, 0.8487, -2.475e-07, -0.5288, 0.8487, -2.475e-07, -0.5288, 0.8487, -2.475e-07, -0.5288, 0.8487, 5.415e-07, 0.8288, 0.5596, 5.415e-07, 0.8288, 0.5596, 5.415e-07, 0.8288, 0.5596, 5.415e-07, 0.8288, 0.5596, 5.415e-07, 0.8288, 0.5596, 5.415e-07, 0.8288, 0.5596, 5.415e-07, 0.8288, 0.5596, 5.415e-07, 0.8288, 0.5596, -7.82e-08, -0.5288, 0.8487, -7.82e-08, -0.5288, 0.8487, -7.82e-08, -0.5288, 0.8487, -7.82e-08, -0.5288, 0.8487, -7.82e-08, -0.5288, 0.8487, -7.82e-08, -0.5288, 0.8487, 1.858e-08, 0.02193, 0.9998, 1.858e-08, 0.02193, 0.9998, 1.858e-08, 0.02193, 0.9998, 1.858e-08, 0.02193, 0.9998, 1.858e-08, 0.02193, 0.9998, 1.858e-08, 0.02193, 0.9998])] * 3)])

# ---- objects
ob_model_0_002 = bpy.data.objects.new('Model_0.002', me_model_0_002)
ob_model_0_001 = bpy.data.objects.new('Model_0.001', me_model_0_001)
ob_model_0 = bpy.data.objects.new('Model_0', me_model_0)
ob_lamp = bpy.data.objects.new('Lamp', light_lamp)
ob_camera = bpy.data.objects.new('Camera', cam_camera)

# ---- transforms, parenting, visibility, modifiers, constraints
ob_model_0_002.location = (0.0, 0.0, 0.0)
ob_model_0_002.rotation_euler = (1.192e-07, -0.0, 3.142)
ob_model_0_002.lineart.crease_threshold = 0.0
ob_model_0_001.location = (0.0, 0.0, 0.0)
ob_model_0_001.rotation_euler = (1.192e-07, -0.0, 3.142)
ob_model_0_001.lineart.crease_threshold = 0.0
ob_model_0.location = (0.0, 0.0, 0.0)
ob_model_0.rotation_euler = (1.192e-07, -0.0, 3.142)
ob_model_0.lineart.crease_threshold = 0.0
ob_lamp.location = (4.076, 1.005, 5.904)
ob_lamp.rotation_euler = (0.6503, 0.05522, 1.866)
ob_lamp.lock_rotations_4d = False
ob_lamp.empty_display_type = 'ARROWS'
ob_lamp.color = (0.0, 0.0, 0.0, 0.0)
ob_lamp.lineart.crease_threshold = 0.0
ob_camera.location = (7.481, -6.508, 5.344)
ob_camera.rotation_euler = (1.109, 0.0, 0.8149)
ob_camera.lock_rotations_4d = False
ob_camera.empty_display_type = 'ARROWS'
ob_camera.color = (0.0, 0.0, 0.0, 0.0)
ob_camera.display_type = 'WIRE'
ob_camera.lineart.crease_threshold = 0.0

# ---- collection membership
col_collection_1.objects.link(ob_model_0_002)
col_collection_1.objects.link(ob_model_0_001)
col_collection_1.objects.link(ob_model_0)
col_collection_1.objects.link(ob_lamp)
col_collection_1.objects.link(ob_camera)

# ---- scene / render settings (as saved in the file)
scene.camera = ob_camera
scene.frame_start = 1; scene.frame_end = 250; scene.frame_set(1)
scene.render.engine = 'BLENDER_EEVEE_NEXT'
scene.render.resolution_percentage = 50
scene.render.dither_intensity = 0.0
scene.cycles.use_denoising = False
scene.cycles.samples = 128
scene.cycles.sampling_pattern = 'TABULATED_SOBOL'
scene.cycles.light_sampling_threshold = 0.0
scene.cycles.use_adaptive_sampling = False
scene.cycles.use_light_tree = False
scene.cycles.blur_glossy = 0.0
scene.cycles.sample_clamp_indirect = 0.0
scene.view_settings.view_transform = 'Standard'
bpy.context.view_layer.update()
